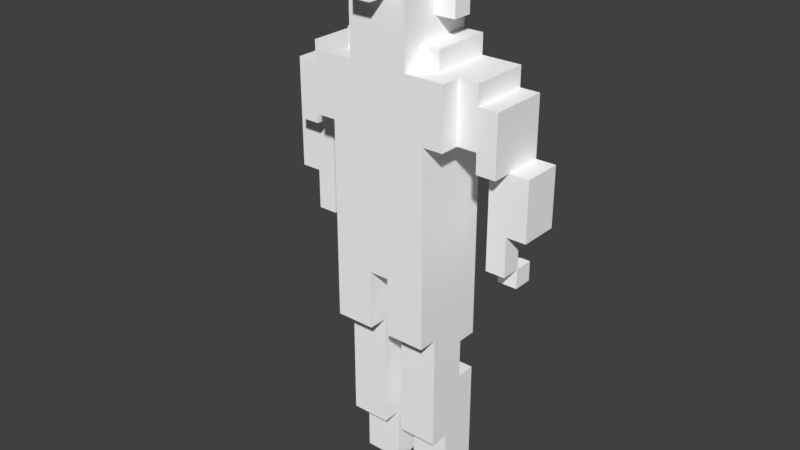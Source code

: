 # Source: Bira_Stand.blend  (saved by Blender 2.79.0; exported with 4.5.12 LTS)
import bpy
from mathutils import Matrix  # noqa: F401  (used for matrix-valued properties, if any)

bpy.ops.wm.read_factory_settings(use_empty=True)
scene = bpy.context.scene
scene.name = 'Scene'

# ---- collections
col_collection_1 = bpy.data.collections.new('Collection 1'); scene.collection.children.link(col_collection_1)

# ---- materials (node trees are filled in below, after node groups)
mat_palette_012 = bpy.data.materials.new('palette.012')
mat_palette_012.alpha_threshold = 0.0
mat_palette_012.use_transparent_shadow = False
mat_palette_012.diffuse_color = (1.0, 1.0, 1.0, 1.0)
mat_palette_012.specular_color = (0.0, 0.0, 0.0)
mat_palette_012.roughness = 0.5
mat_palette_012.specular_intensity = 1.0

# ---- material node trees

# ---- world
world_world = bpy.data.worlds.new('World'); scene.world = world_world
world_world.color = (0.05088, 0.05088, 0.05088)
world_world.use_sun_shadow = False
world_world.sun_shadow_jitter_overblur = 0.0
world_world.cycles.sampling_method = 'MANUAL'

# ---- meshes
me_stand_ubiratan = bpy.data.meshes.new('STAND_Ubiratan')
me_stand_ubiratan.from_pydata([(-6.5, 18.0, -0.5), (-6.5, 15.0, -2.5), (-6.5, 15.0, -0.5), (-6.5, 18.0, -2.5), (-5.5, 13.0, -1.5), (-5.5, 12.0, -2.5), (-5.5, 12.0, -1.5), (-5.5, 13.0, -2.5), (-5.5, 14.0, -1.5), (-5.5, 13.0, -0.5), (-5.5, 15.0, -0.5), (-5.5, 14.0, -2.5), (-5.5, 15.0, -2.5), (-5.5, 19.0, 0.5), (-5.5, 18.0, -0.5), (-5.5, 18.0, 0.5), (-5.5, 18.0, -2.5), (-5.5, 19.0, -0.5), (-5.5, 19.0, -1.5), (-5.5, 19.0, -2.5), (-5.5, 21.0, 0.5), (-5.5, 21.0, -0.5), (-5.5, 21.0, -1.5), (-5.5, 21.0, -2.5), (-4.5, 22.0, 0.5), (-4.5, 21.0, -0.5), (-4.5, 21.0, 0.5), (-4.5, 22.0, -0.5), (-4.5, 21.0, -1.5), (-4.5, 22.0, -1.5), (-4.5, 21.0, -2.5), (-4.5, 22.0, -2.5), (-3.5, 22.0, 1.5), (-3.5, 19.0, 0.5), (-3.5, 19.0, 1.5), (-3.5, 22.0, 0.5), (-2.5, 1.0, -0.5), (-2.5, 0.0, -2.5), (-2.5, 0.0, -0.5), (-2.5, 1.0, -2.5), (-2.5, 2.0, -0.5), (-2.5, 2.0, -2.5), (-2.5, 3.0, -0.5), (-2.5, 6.0, -1.5), (-2.5, 3.0, 0.5), (-2.5, 6.0, -2.5), (-2.5, 8.0, -1.5), (-2.5, 9.0, 0.5), (-2.5, 8.0, -2.5), (-2.5, 12.0, 1.5), (-2.5, 9.0, 1.5), (-2.5, 12.0, -2.5), (-2.5, 13.0, 1.5), (-2.5, 13.0, -2.5), (-2.5, 19.0, 1.5), (-2.5, 19.0, -2.5), (-2.5, 23.0, 0.5), (-2.5, 22.0, -0.5), (-2.5, 22.0, 0.5), (-2.5, 22.0, -2.5), (-2.5, 22.0, -1.5), (-2.5, 23.0, -2.5), (-2.5, 26.0, -0.5), (-2.5, 24.0, -1.5), (-2.5, 24.0, -0.5), (-2.5, 26.0, -1.5), (-1.5, 23.0, 1.5), (-1.5, 22.0, 0.5), (-1.5, 22.0, 1.5), (-1.5, 23.0, 0.5), (-1.5, 24.0, -0.5), (-1.5, 23.0, -1.5), (-1.5, 24.0, -1.5), (-1.5, 23.0, -2.5), (-1.5, 25.0, 1.5), (-1.5, 25.0, 0.5), (-1.5, 25.0, -0.5), (-1.5, 26.0, 1.5), (-1.5, 26.0, 0.5), (-1.5, 26.0, -0.5), (-1.5, 26.0, -1.5), (-1.5, 27.0, 1.5), (-1.5, 27.0, 0.5), (-1.5, 28.0, 1.5), (-1.5, 28.0, -2.5), (-0.5, 26.0, 1.5), (-0.5, 25.0, 1.5), (-0.5, 25.0, 2.5), (-0.5, 27.0, 2.5), (-0.5, 27.0, 1.5), (0.5, 1.0, -0.5), (0.5, 0.0, -2.5), (0.5, 0.0, -0.5), (0.5, 1.0, -2.5), (0.5, 2.0, -0.5), (0.5, 2.0, -2.5), (0.5, 3.0, -0.5), (0.5, 6.0, -1.5), (0.5, 3.0, 0.5), (0.5, 6.0, -2.5), (0.5, 8.0, -1.5), (0.5, 9.0, 0.5), (0.5, 8.0, -2.5), (0.5, 12.0, 1.5), (0.5, 9.0, 1.5), (0.5, 12.0, -2.5), (4.5, 13.0, -1.5), (4.5, 12.0, -2.5), (4.5, 12.0, -1.5), (4.5, 13.0, -2.5), (4.5, 14.0, -1.5), (4.5, 13.0, -0.5), (4.5, 18.0, -0.5), (4.5, 14.0, -2.5), (4.5, 18.0, -2.5), (4.5, 19.0, 0.5), (4.5, 18.0, 0.5), (4.5, 19.0, -2.5), (-4.5, 12.0, -1.5), (-4.5, 12.0, -2.5), (-4.5, 13.0, -1.5), (-4.5, 13.0, -2.5), (-4.5, 13.0, -0.5), (-4.5, 14.0, -1.5), (-4.5, 18.0, -0.5), (-4.5, 14.0, -2.5), (-4.5, 18.0, -2.5), (-4.5, 18.0, 0.5), (-4.5, 19.0, 0.5), (-4.5, 19.0, -2.5), (-0.5, 0.0, -0.5), (-0.5, 0.0, -2.5), (-0.5, 1.0, -0.5), (-0.5, 1.0, -2.5), (-0.5, 2.0, -0.5), (-0.5, 2.0, -2.5), (-0.5, 3.0, -0.5), (-0.5, 6.0, -1.5), (-0.5, 3.0, 0.5), (-0.5, 6.0, -2.5), (-0.5, 8.0, -1.5), (-0.5, 9.0, 0.5), (-0.5, 8.0, -2.5), (-0.5, 9.0, 1.5), (-0.5, 12.0, 1.5), (-0.5, 12.0, -2.5), (0.5, 25.0, 2.5), (0.5, 25.0, 1.5), (0.5, 26.0, 1.5), (0.5, 27.0, 2.5), (0.5, 27.0, 1.5), (1.5, 22.0, 1.5), (1.5, 22.0, 0.5), (1.5, 23.0, 1.5), (1.5, 23.0, 0.5), (1.5, 24.0, -0.5), (1.5, 23.0, -1.5), (1.5, 23.0, -2.5), (1.5, 24.0, -1.5), (1.5, 25.0, 1.5), (1.5, 25.0, 0.5), (1.5, 25.0, -0.5), (1.5, 26.0, 1.5), (1.5, 26.0, 0.5), (1.5, 26.0, -0.5), (1.5, 26.0, -1.5), (1.5, 27.0, 1.5), (1.5, 27.0, 0.5), (1.5, 28.0, 1.5), (1.5, 28.0, -2.5), (2.5, 0.0, -0.5), (2.5, 0.0, -2.5), (2.5, 1.0, -0.5), (2.5, 1.0, -2.5), (2.5, 2.0, -0.5), (2.5, 2.0, -2.5), (2.5, 3.0, -0.5), (2.5, 6.0, -1.5), (2.5, 3.0, 0.5), (2.5, 6.0, -2.5), (2.5, 8.0, -1.5), (2.5, 9.0, 0.5), (2.5, 8.0, -2.5), (2.5, 9.0, 1.5), (2.5, 12.0, 1.5), (2.5, 12.0, -2.5), (2.5, 13.0, 1.5), (2.5, 13.0, -2.5), (2.5, 19.0, 1.5), (2.5, 19.0, -2.5), (2.5, 22.0, 0.5), (2.5, 22.0, -0.5), (2.5, 23.0, 0.5), (2.5, 22.0, -1.5), (2.5, 22.0, -2.5), (2.5, 23.0, -2.5), (2.5, 24.0, -0.5), (2.5, 24.0, -1.5), (2.5, 26.0, -0.5), (2.5, 26.0, -1.5), (3.5, 19.0, 1.5), (3.5, 19.0, 0.5), (3.5, 22.0, 1.5), (3.5, 22.0, 0.5), (4.5, 21.0, 0.5), (4.5, 21.0, -0.5), (4.5, 22.0, 0.5), (4.5, 21.0, -1.5), (4.5, 22.0, -0.5), (4.5, 21.0, -2.5), (4.5, 22.0, -1.5), (4.5, 22.0, -2.5), (5.5, 12.0, -1.5), (5.5, 12.0, -2.5), (5.5, 13.0, -1.5), (5.5, 13.0, -2.5), (5.5, 13.0, -0.5), (5.5, 14.0, -1.5), (5.5, 15.0, -0.5), (5.5, 14.0, -2.5), (5.5, 15.0, -2.5), (5.5, 18.0, 0.5), (5.5, 18.0, -0.5), (5.5, 19.0, 0.5), (5.5, 18.0, -2.5), (5.5, 19.0, -0.5), (5.5, 19.0, -1.5), (5.5, 19.0, -2.5), (5.5, 21.0, 0.5), (5.5, 21.0, -0.5), (5.5, 21.0, -1.5), (5.5, 21.0, -2.5), (6.5, 15.0, -0.5), (6.5, 15.0, -2.5), (6.5, 18.0, -0.5), (6.5, 18.0, -2.5), (0.5, 25.0, 2.5), (-0.5, 27.0, 2.5), (-0.5, 25.0, 2.5), (0.5, 27.0, 2.5), (-2.5, 19.0, 1.5), (-3.5, 22.0, 1.5), (-3.5, 19.0, 1.5), (-1.5, 21.0, 1.5), (-2.5, 13.0, 1.5), (-1.5, 22.0, 1.5), (-0.5, 9.0, 1.5), (-2.5, 12.0, 1.5), (-2.5, 9.0, 1.5), (-0.5, 12.0, 1.5), (-0.5, 21.0, 1.5), (-1.5, 23.0, 1.5), (-0.5, 23.0, 1.5), (-1.5, 25.0, 1.5), (-0.5, 24.0, 1.5), (-0.5, 25.0, 1.5), (-1.5, 26.0, 1.5), (-0.5, 26.0, 1.5), (-1.5, 27.0, 1.5), (-0.5, 27.0, 1.5), (-1.5, 28.0, 1.5), (0.5, 12.0, 1.5), (0.5, 21.0, 1.5), (0.5, 23.0, 1.5), (0.5, 24.0, 1.5), (0.5, 25.0, 1.5), (0.5, 27.0, 1.5), (1.5, 21.0, 1.5), (1.5, 22.0, 1.5), (1.5, 23.0, 1.5), (1.5, 25.0, 1.5), (0.5, 26.0, 1.5), (1.5, 26.0, 1.5), (1.5, 27.0, 1.5), (1.5, 28.0, 1.5), (2.5, 9.0, 1.5), (0.5, 9.0, 1.5), (2.5, 12.0, 1.5), (2.5, 13.0, 1.5), (2.5, 19.0, 1.5), (3.5, 19.0, 1.5), (3.5, 22.0, 1.5), (-4.5, 18.0, 0.5), (-5.5, 19.0, 0.5), (-5.5, 18.0, 0.5), (-4.5, 19.0, 0.5), (-5.5, 21.0, 0.5), (-4.5, 21.0, 0.5), (-3.5, 19.0, 0.5), (-4.5, 22.0, 0.5), (-3.5, 22.0, 0.5), (-1.5, 22.0, 0.5), (-2.5, 23.0, 0.5), (-2.5, 22.0, 0.5), (-1.5, 23.0, 0.5), (-0.5, 3.0, 0.5), (-2.5, 9.0, 0.5), (-2.5, 3.0, 0.5), (-0.5, 9.0, 0.5), (2.5, 3.0, 0.5), (0.5, 9.0, 0.5), (0.5, 3.0, 0.5), (2.5, 9.0, 0.5), (2.5, 22.0, 0.5), (1.5, 23.0, 0.5), (1.5, 22.0, 0.5), (2.5, 23.0, 0.5), (4.5, 19.0, 0.5), (3.5, 22.0, 0.5), (3.5, 19.0, 0.5), (4.5, 21.0, 0.5), (4.5, 22.0, 0.5), (5.5, 18.0, 0.5), (4.5, 18.0, 0.5), (5.5, 19.0, 0.5), (5.5, 21.0, 0.5), (-5.5, 15.0, -0.5), (-6.5, 18.0, -0.5), (-6.5, 15.0, -0.5), (-5.5, 18.0, -0.5), (-4.5, 13.0, -0.5), (-5.5, 13.0, -0.5), (-4.5, 18.0, -0.5), (-1.5, 24.0, -0.5), (-2.5, 26.0, -0.5), (-2.5, 24.0, -0.5), (-1.5, 25.0, -0.5), (-1.5, 26.0, -0.5), (-0.5, 0.0, -0.5), (-2.5, 1.0, -0.5), (-2.5, 0.0, -0.5), (-0.5, 1.0, -0.5), (-2.5, 2.0, -0.5), (-0.5, 2.0, -0.5), (-2.5, 3.0, -0.5), (-0.5, 3.0, -0.5), (2.5, 0.0, -0.5), (0.5, 1.0, -0.5), (0.5, 0.0, -0.5), (2.5, 1.0, -0.5), (0.5, 2.0, -0.5), (2.5, 2.0, -0.5), (0.5, 3.0, -0.5), (2.5, 3.0, -0.5), (2.5, 24.0, -0.5), (1.5, 26.0, -0.5), (1.5, 25.0, -0.5), (1.5, 24.0, -0.5), (2.5, 26.0, -0.5), (5.5, 13.0, -0.5), (4.5, 18.0, -0.5), (4.5, 13.0, -0.5), (5.5, 15.0, -0.5), (5.5, 18.0, -0.5), (6.5, 15.0, -0.5), (6.5, 18.0, -0.5), (-4.5, 12.0, -1.5), (-5.5, 13.0, -1.5), (-5.5, 12.0, -1.5), (-4.5, 13.0, -1.5), (5.5, 12.0, -1.5), (4.5, 13.0, -1.5), (4.5, 12.0, -1.5), (5.5, 13.0, -1.5), (-5.5, 13.0, -1.5), (-5.5, 14.0, -1.5), (-4.5, 13.0, -1.5), (-4.5, 14.0, -1.5), (-2.5, 24.0, -1.5), (-2.5, 26.0, -1.5), (-1.5, 24.0, -1.5), (-1.5, 26.0, -1.5), (-2.5, 6.0, -1.5), (-2.5, 8.0, -1.5), (-0.5, 6.0, -1.5), (-0.5, 8.0, -1.5), (0.5, 6.0, -1.5), (0.5, 8.0, -1.5), (2.5, 6.0, -1.5), (2.5, 8.0, -1.5), (1.5, 24.0, -1.5), (1.5, 26.0, -1.5), (2.5, 24.0, -1.5), (2.5, 26.0, -1.5), (4.5, 13.0, -1.5), (4.5, 14.0, -1.5), (5.5, 13.0, -1.5), (5.5, 14.0, -1.5), (-6.5, 15.0, -2.5), (-6.5, 18.0, -2.5), (-5.5, 15.0, -2.5), (-5.5, 18.0, -2.5), (-5.5, 12.0, -2.5), (-5.5, 13.0, -2.5), (-4.5, 12.0, -2.5), (-4.5, 13.0, -2.5), (-5.5, 14.0, -2.5), (-4.5, 14.0, -2.5), (-5.5, 19.0, -2.5), (-4.5, 18.0, -2.5), (-5.5, 21.0, -2.5), (-4.5, 19.0, -2.5), (-4.5, 21.0, -2.5), (-4.5, 22.0, -2.5), (-2.5, 19.0, -2.5), (-2.5, 22.0, -2.5), (-2.5, 13.0, -2.5), (-1.5, 20.0, -2.5), (-2.5, 23.0, -2.5), (-1.5, 22.0, -2.5), (-1.5, 23.0, -2.5), (-2.5, 0.0, -2.5), (-2.5, 1.0, -2.5), (-0.5, 0.0, -2.5), (-2.5, 2.0, -2.5), (-0.5, 1.0, -2.5), (-2.5, 6.0, -2.5), (-0.5, 2.0, -2.5), (-0.5, 6.0, -2.5), (-2.5, 8.0, -2.5), (-2.5, 12.0, -2.5), (-0.5, 8.0, -2.5), (-0.5, 12.0, -2.5), (-0.5, 19.0, -2.5), (-1.5, 28.0, -2.5), (-0.5, 20.0, -2.5), (0.5, 12.0, -2.5), (0.5, 19.0, -2.5), (0.5, 20.0, -2.5), (1.5, 20.0, -2.5), (1.5, 22.0, -2.5), (1.5, 23.0, -2.5), (1.5, 28.0, -2.5), (0.5, 0.0, -2.5), (0.5, 1.0, -2.5), (2.5, 0.0, -2.5), (0.5, 2.0, -2.5), (2.5, 1.0, -2.5), (0.5, 6.0, -2.5), (2.5, 2.0, -2.5), (2.5, 6.0, -2.5), (0.5, 8.0, -2.5), (2.5, 8.0, -2.5), (2.5, 12.0, -2.5), (2.5, 13.0, -2.5), (2.5, 19.0, -2.5), (2.5, 22.0, -2.5), (2.5, 23.0, -2.5), (4.5, 19.0, -2.5), (4.5, 21.0, -2.5), (4.5, 22.0, -2.5), (4.5, 12.0, -2.5), (4.5, 13.0, -2.5), (5.5, 12.0, -2.5), (5.5, 13.0, -2.5), (4.5, 14.0, -2.5), (4.5, 18.0, -2.5), (5.5, 14.0, -2.5), (5.5, 15.0, -2.5), (5.5, 18.0, -2.5), (5.5, 19.0, -2.5), (5.5, 21.0, -2.5), (6.5, 15.0, -2.5), (6.5, 18.0, -2.5), (-2.5, 0.0, -2.5), (-0.5, 0.0, -0.5), (-2.5, 0.0, -0.5), (-0.5, 0.0, -2.5), (0.5, 0.0, -2.5), (2.5, 0.0, -0.5), (0.5, 0.0, -0.5), (2.5, 0.0, -2.5), (-2.5, 3.0, -0.5), (-0.5, 3.0, 0.5), (-2.5, 3.0, 0.5), (-0.5, 3.0, -0.5), (0.5, 3.0, -0.5), (2.5, 3.0, 0.5), (0.5, 3.0, 0.5), (2.5, 3.0, -0.5), (-2.5, 8.0, -2.5), (-0.5, 8.0, -1.5), (-2.5, 8.0, -1.5), (-0.5, 8.0, -2.5), (0.5, 8.0, -2.5), (2.5, 8.0, -1.5), (0.5, 8.0, -1.5), (2.5, 8.0, -2.5), (-2.5, 9.0, 0.5), (-0.5, 9.0, 1.5), (-2.5, 9.0, 1.5), (-0.5, 9.0, 0.5), (0.5, 9.0, 0.5), (2.5, 9.0, 1.5), (0.5, 9.0, 1.5), (2.5, 9.0, 0.5), (-5.5, 12.0, -2.5), (-4.5, 12.0, -1.5), (-5.5, 12.0, -1.5), (-4.5, 12.0, -2.5), (-0.5, 12.0, -2.5), (0.5, 12.0, 1.5), (-0.5, 12.0, 1.5), (0.5, 12.0, -2.5), (4.5, 12.0, -2.5), (5.5, 12.0, -1.5), (4.5, 12.0, -1.5), (5.5, 12.0, -2.5), (-5.5, 13.0, -1.5), (-4.5, 13.0, -0.5), (-5.5, 13.0, -0.5), (-4.5, 13.0, -1.5), (4.5, 13.0, -1.5), (5.5, 13.0, -0.5), (4.5, 13.0, -0.5), (5.5, 13.0, -1.5), (-5.5, 14.0, -2.5), (-4.5, 14.0, -1.5), (-5.5, 14.0, -1.5), (-4.5, 14.0, -2.5), (4.5, 14.0, -2.5), (5.5, 14.0, -1.5), (4.5, 14.0, -1.5), (5.5, 14.0, -2.5), (-6.5, 15.0, -2.5), (-5.5, 15.0, -0.5), (-6.5, 15.0, -0.5), (-5.5, 15.0, -2.5), (5.5, 15.0, -2.5), (6.5, 15.0, -0.5), (5.5, 15.0, -0.5), (6.5, 15.0, -2.5), (-5.5, 18.0, -0.5), (-4.5, 18.0, 0.5), (-5.5, 18.0, 0.5), (-4.5, 18.0, -0.5), (4.5, 18.0, -0.5), (5.5, 18.0, 0.5), (4.5, 18.0, 0.5), (5.5, 18.0, -0.5), (-3.5, 19.0, 0.5), (-2.5, 19.0, 1.5), (-3.5, 19.0, 1.5), (3.5, 19.0, 0.5), (3.5, 19.0, 1.5), (2.5, 19.0, 1.5), (-4.5, 19.0, -2.5), (-4.5, 19.0, 0.5), (-2.5, 19.0, -2.5), (2.5, 19.0, -2.5), (4.5, 19.0, 0.5), (4.5, 19.0, -2.5), (-2.5, 24.0, -1.5), (-1.5, 24.0, -0.5), (-2.5, 24.0, -0.5), (-1.5, 24.0, -1.5), (1.5, 24.0, -1.5), (2.5, 24.0, -0.5), (1.5, 24.0, -0.5), (2.5, 24.0, -1.5), (-0.5, 25.0, 1.5), (0.5, 25.0, 2.5), (-0.5, 25.0, 2.5), (0.5, 25.0, 1.5), (-2.5, 6.0, -1.5), (-0.5, 6.0, -1.5), (-2.5, 6.0, -2.5), (-0.5, 6.0, -2.5), (0.5, 6.0, -1.5), (2.5, 6.0, -1.5), (0.5, 6.0, -2.5), (2.5, 6.0, -2.5), (-5.5, 13.0, -1.5), (-4.5, 13.0, -1.5), (-5.5, 13.0, -2.5), (-4.5, 13.0, -2.5), (4.5, 13.0, -1.5), (5.5, 13.0, -1.5), (4.5, 13.0, -2.5), (5.5, 13.0, -2.5), (-6.5, 18.0, -0.5), (-5.5, 18.0, -0.5), (-6.5, 18.0, -2.5), (-5.5, 18.0, -2.5), (5.5, 18.0, -0.5), (6.5, 18.0, -0.5), (5.5, 18.0, -2.5), (6.5, 18.0, -2.5), (-5.5, 21.0, 0.5), (-4.5, 21.0, 0.5), (-5.5, 21.0, -0.5), (-4.5, 21.0, -0.5), (4.5, 21.0, 0.5), (5.5, 21.0, 0.5), (4.5, 21.0, -0.5), (5.5, 21.0, -0.5), (-5.5, 21.0, -1.5), (-4.5, 21.0, -1.5), (4.5, 21.0, -1.5), (5.5, 21.0, -1.5), (-5.5, 21.0, -2.5), (-4.5, 21.0, -2.5), (4.5, 21.0, -2.5), (5.5, 21.0, -2.5), (-3.5, 22.0, 1.5), (-1.5, 22.0, 1.5), (-3.5, 22.0, 0.5), (-2.5, 22.0, 0.5), (-1.5, 22.0, 0.5), (1.5, 22.0, 1.5), (3.5, 22.0, 1.5), (1.5, 22.0, 0.5), (2.5, 22.0, 0.5), (3.5, 22.0, 0.5), (-4.5, 22.0, 0.5), (-4.5, 22.0, -0.5), (-2.5, 22.0, -0.5), (4.5, 22.0, 0.5), (2.5, 22.0, -0.5), (4.5, 22.0, -0.5), (-4.5, 22.0, -1.5), (-2.5, 22.0, -1.5), (2.5, 22.0, -1.5), (4.5, 22.0, -1.5), (-4.5, 22.0, -2.5), (-2.5, 22.0, -2.5), (2.5, 22.0, -2.5), (4.5, 22.0, -2.5), (-2.5, 23.0, 0.5), (-1.5, 23.0, 0.5), (-1.5, 23.0, -1.5), (1.5, 23.0, 0.5), (2.5, 23.0, 0.5), (1.5, 23.0, -1.5), (-2.5, 23.0, -2.5), (-1.5, 23.0, -2.5), (1.5, 23.0, -2.5), (2.5, 23.0, -2.5), (-2.5, 26.0, -0.5), (-1.5, 26.0, -0.5), (-2.5, 26.0, -1.5), (-1.5, 26.0, -1.5), (1.5, 26.0, -0.5), (2.5, 26.0, -0.5), (1.5, 26.0, -1.5), (2.5, 26.0, -1.5), (-0.5, 27.0, 2.5), (0.5, 27.0, 2.5), (-0.5, 27.0, 1.5), (0.5, 27.0, 1.5), (-1.5, 28.0, 1.5), (1.5, 28.0, 1.5), (-1.5, 28.0, -2.5), (1.5, 28.0, -2.5)], [], [(0, 1, 2), (3, 1, 0), (4, 5, 6), (7, 5, 4), (8, 4, 9), (10, 8, 9), (10, 11, 8), (12, 11, 10), (13, 14, 15), (13, 16, 14), (17, 16, 13), (18, 16, 17), (19, 16, 18), (20, 17, 13), (21, 18, 17), (21, 17, 20), (22, 19, 18), (22, 18, 21), (23, 19, 22), (24, 25, 26), (27, 28, 25), (27, 25, 24), (29, 30, 28), (29, 28, 27), (31, 30, 29), (32, 33, 34), (35, 33, 32), (36, 37, 38), (39, 37, 36), (40, 39, 36), (41, 39, 40), (42, 41, 40), (43, 41, 42), (43, 42, 44), (45, 41, 43), (46, 43, 44), (47, 46, 44), (47, 48, 46), (49, 47, 50), (51, 48, 47), (51, 47, 49), (52, 51, 49), (53, 51, 52), (54, 53, 52), (55, 53, 54), (56, 57, 58), (56, 59, 60), (56, 60, 57), (61, 59, 56), (62, 63, 64), (65, 63, 62), (66, 67, 68), (69, 67, 66), (70, 69, 66), (70, 71, 69), (72, 73, 71), (72, 71, 70), (74, 70, 66), (75, 70, 74), (76, 70, 75), (77, 75, 74), (78, 76, 75), (78, 75, 77), (79, 76, 78), (80, 73, 72), (81, 78, 77), (82, 79, 78), (82, 78, 81), (82, 80, 79), (83, 82, 81), (84, 73, 80), (84, 82, 83), (84, 80, 82), (85, 86, 87), (88, 85, 87), (89, 85, 88), (90, 91, 92), (93, 91, 90), (94, 93, 90), (95, 93, 94), (96, 95, 94), (97, 95, 96), (97, 96, 98), (99, 95, 97), (100, 97, 98), (101, 100, 98), (101, 102, 100), (103, 101, 104), (105, 102, 101), (105, 101, 103), (106, 107, 108), (109, 107, 106), (110, 106, 111), (112, 110, 111), (112, 113, 110), (114, 113, 112), (115, 112, 116), (115, 114, 112), (117, 114, 115), (118, 119, 120), (120, 119, 121), (122, 120, 123), (122, 123, 124), (123, 125, 124), (124, 125, 126), (127, 124, 128), (124, 126, 128), (128, 126, 129), (130, 131, 132), (132, 131, 133), (132, 133, 134), (134, 133, 135), (134, 135, 136), (136, 135, 137), (138, 136, 137), (137, 135, 139), (138, 137, 140), (138, 140, 141), (140, 142, 141), (143, 141, 144), (141, 142, 145), (144, 141, 145), (146, 147, 148), (146, 148, 149), (149, 148, 150), (151, 152, 153), (153, 152, 154), (153, 154, 155), (154, 156, 155), (156, 157, 158), (155, 156, 158), (153, 155, 159), (159, 155, 160), (160, 155, 161), (159, 160, 162), (160, 161, 163), (162, 160, 163), (163, 161, 164), (158, 157, 165), (162, 163, 166), (163, 164, 167), (166, 163, 167), (164, 165, 167), (166, 167, 168), (165, 157, 169), (168, 167, 169), (167, 165, 169), (170, 171, 172), (172, 171, 173), (172, 173, 174), (174, 173, 175), (174, 175, 176), (176, 175, 177), (178, 176, 177), (177, 175, 179), (178, 177, 180), (178, 180, 181), (180, 182, 181), (183, 181, 184), (181, 182, 185), (184, 181, 185), (184, 185, 186), (186, 185, 187), (186, 187, 188), (188, 187, 189), (190, 191, 192), (193, 194, 192), (191, 193, 192), (192, 194, 195), (196, 197, 198), (198, 197, 199), (200, 201, 202), (202, 201, 203), (204, 205, 206), (205, 207, 208), (206, 205, 208), (207, 209, 210), (208, 207, 210), (210, 209, 211), (212, 213, 214), (214, 213, 215), (216, 214, 217), (216, 217, 218), (217, 219, 218), (218, 219, 220), (221, 222, 223), (222, 224, 223), (223, 224, 225), (225, 224, 226), (226, 224, 227), (223, 225, 228), (225, 226, 229), (228, 225, 229), (226, 227, 230), (229, 226, 230), (230, 227, 231), (232, 233, 234), (234, 233, 235), (236, 237, 238), (239, 237, 236), (240, 241, 242), (243, 241, 240), (243, 240, 244), (245, 241, 243), (246, 247, 248), (249, 244, 247), (249, 247, 246), (250, 243, 244), (250, 245, 243), (250, 251, 245), (252, 253, 251), (252, 251, 250), (254, 253, 252), (255, 256, 253), (255, 253, 254), (257, 258, 256), (257, 256, 255), (259, 260, 258), (259, 258, 257), (261, 244, 249), (262, 252, 250), (262, 250, 244), (263, 254, 252), (263, 252, 262), (264, 255, 254), (264, 254, 263), (265, 255, 264), (266, 260, 259), (267, 262, 244), (267, 263, 262), (268, 263, 267), (269, 264, 263), (269, 263, 268), (269, 265, 264), (270, 271, 265), (270, 265, 269), (272, 266, 271), (272, 271, 270), (273, 260, 266), (273, 266, 272), (274, 260, 273), (275, 261, 276), (277, 244, 261), (277, 261, 275), (278, 267, 244), (278, 244, 277), (278, 268, 267), (279, 268, 278), (280, 268, 279), (281, 268, 280), (282, 283, 284), (285, 286, 283), (285, 283, 282), (287, 286, 285), (288, 289, 287), (288, 287, 285), (290, 289, 288), (291, 292, 293), (294, 292, 291), (295, 296, 297), (298, 296, 295), (299, 300, 301), (302, 300, 299), (303, 304, 305), (306, 304, 303), (307, 308, 309), (310, 308, 307), (311, 308, 310), (312, 307, 313), (314, 310, 307), (314, 307, 312), (315, 310, 314), (316, 317, 318), (319, 317, 316), (320, 316, 321), (320, 319, 316), (322, 319, 320), (323, 324, 325), (326, 324, 323), (327, 324, 326), (328, 329, 330), (331, 332, 329), (331, 329, 328), (333, 334, 332), (333, 332, 331), (335, 334, 333), (336, 337, 338), (339, 340, 337), (339, 337, 336), (341, 342, 340), (341, 340, 339), (343, 342, 341), (344, 345, 346), (344, 346, 347), (348, 345, 344), (349, 350, 351), (352, 350, 349), (353, 350, 352), (354, 353, 352), (355, 353, 354), (356, 357, 358), (359, 357, 356), (360, 361, 362), (363, 361, 360), (364, 365, 366), (366, 365, 367), (368, 369, 370), (370, 369, 371), (372, 373, 374), (374, 373, 375), (376, 377, 378), (378, 377, 379), (380, 381, 382), (382, 381, 383), (384, 385, 386), (386, 385, 387), (388, 389, 390), (390, 389, 391), (392, 393, 394), (394, 393, 395), (396, 390, 397), (390, 391, 397), (391, 398, 399), (397, 391, 399), (398, 400, 401), (399, 398, 401), (401, 400, 402), (402, 403, 404), (401, 402, 404), (404, 403, 405), (406, 404, 407), (404, 405, 407), (405, 408, 409), (407, 405, 409), (409, 408, 410), (411, 412, 413), (412, 414, 415), (413, 412, 415), (414, 416, 417), (415, 414, 417), (417, 416, 418), (419, 420, 421), (420, 406, 422), (421, 420, 422), (406, 407, 423), (410, 424, 425), (423, 407, 425), (407, 409, 425), (409, 410, 425), (422, 406, 426), (406, 423, 427), (423, 425, 427), (425, 424, 428), (427, 425, 428), (427, 428, 429), (428, 424, 429), (429, 424, 430), (430, 424, 431), (431, 424, 432), (433, 434, 435), (434, 436, 437), (435, 434, 437), (436, 438, 439), (437, 436, 439), (439, 438, 440), (441, 426, 442), (426, 406, 443), (442, 426, 443), (406, 427, 444), (443, 406, 444), (427, 429, 444), (429, 430, 444), (444, 430, 445), (430, 431, 446), (445, 430, 446), (446, 431, 447), (445, 446, 448), (448, 446, 449), (449, 446, 450), (451, 452, 453), (453, 452, 454), (455, 456, 457), (457, 456, 458), (456, 448, 459), (458, 456, 459), (448, 449, 460), (459, 448, 460), (460, 449, 461), (458, 459, 462), (462, 459, 463), (464, 465, 466), (467, 465, 464), (468, 469, 470), (471, 469, 468), (472, 473, 474), (475, 473, 472), (476, 477, 478), (479, 477, 476), (480, 481, 482), (483, 481, 480), (484, 485, 486), (487, 485, 484), (488, 489, 490), (491, 489, 488), (492, 493, 494), (495, 493, 492), (496, 497, 498), (499, 497, 496), (500, 501, 502), (503, 501, 500), (504, 505, 506), (507, 505, 504), (508, 509, 510), (511, 509, 508), (512, 513, 514), (515, 513, 512), (516, 517, 518), (519, 517, 516), (520, 521, 522), (523, 521, 520), (524, 525, 526), (527, 525, 524), (528, 529, 530), (531, 529, 528), (532, 533, 534), (535, 533, 532), (536, 537, 538), (539, 537, 536), (540, 541, 542), (543, 544, 545), (546, 540, 547), (548, 541, 540), (548, 540, 546), (549, 550, 543), (549, 543, 545), (551, 550, 549), (552, 553, 554), (555, 553, 552), (556, 557, 558), (559, 557, 556), (560, 561, 562), (563, 561, 560), (564, 565, 566), (566, 565, 567), (568, 569, 570), (570, 569, 571), (572, 573, 574), (574, 573, 575), (576, 577, 578), (578, 577, 579), (580, 581, 582), (582, 581, 583), (584, 585, 586), (586, 585, 587), (588, 589, 590), (590, 589, 591), (592, 593, 594), (594, 593, 595), (590, 591, 596), (596, 591, 597), (594, 595, 598), (598, 595, 599), (596, 597, 600), (600, 597, 601), (598, 599, 602), (602, 599, 603), (604, 605, 606), (606, 605, 607), (607, 605, 608), (609, 610, 611), (611, 610, 612), (612, 610, 613), (614, 606, 615), (606, 607, 615), (615, 607, 616), (613, 617, 618), (612, 613, 618), (618, 617, 619), (615, 616, 620), (620, 616, 621), (618, 619, 622), (622, 619, 623), (620, 621, 624), (624, 621, 625), (622, 623, 626), (626, 623, 627), (628, 629, 630), (631, 632, 633), (628, 630, 634), (634, 630, 635), (633, 632, 636), (636, 632, 637), (638, 639, 640), (640, 639, 641), (642, 643, 644), (644, 643, 645), (646, 647, 648), (648, 647, 649), (650, 651, 652), (652, 651, 653)])
me_stand_ubiratan.polygons.foreach_set('use_smooth', [True] * 500)
_uv = me_stand_ubiratan.uv_layers.new(name='UVMap')
_uv.uv.foreach_set('vector', [0.9199, 0.5, 0.9199, 0.5, 0.9199, 0.5, 0.9199, 0.5, 0.9199, 0.5, 0.9199, 0.5, 0.9199, 0.5, 0.9199, 0.5, 0.9199, 0.5, 0.9199, 0.5, 0.9199, 0.5, 0.9199, 0.5, 0.9199, 0.5, 0.9199, 0.5, 0.9199, 0.5, 0.9199, 0.5, 0.9199, 0.5, 0.9199, 0.5, 0.9199, 0.5, 0.9199, 0.5, 0.9199, 0.5, 0.9199, 0.5, 0.9199, 0.5, 0.9199, 0.5, 0.7441, 0.5, 0.7441, 0.5, 0.7441, 0.5, 0.7441, 0.5, 0.7441, 0.5, 0.7441, 0.5, 0.7441, 0.5, 0.7441, 0.5, 0.7441, 0.5, 0.7441, 0.5, 0.7441, 0.5, 0.7441, 0.5, 0.7441, 0.5, 0.7441, 0.5, 0.7441, 0.5, 0.1738, 0.5, 0.1738, 0.5, 0.1738, 0.5, 0.7441, 0.5, 0.7441, 0.5, 0.7441, 0.5, 0.1738, 0.5, 0.1738, 0.5, 0.1738, 0.5, 0.1738, 0.5, 0.1738, 0.5, 0.1738, 0.5, 0.7441, 0.5, 0.7441, 0.5, 0.7441, 0.5, 0.1738, 0.5, 0.1738, 0.5, 0.1738, 0.5, 0.1738, 0.5, 0.1738, 0.5, 0.1738, 0.5, 0.7441, 0.5, 0.7441, 0.5, 0.7441, 0.5, 0.1738, 0.5, 0.1738, 0.5, 0.1738, 0.5, 0.1738, 0.5, 0.1738, 0.5, 0.1738, 0.5, 0.7441, 0.5, 0.7441, 0.5, 0.7441, 0.5, 0.1738, 0.5, 0.1738, 0.5, 0.1738, 0.5, 0.1738, 0.5, 0.1738, 0.5, 0.1738, 0.5, 0.1738, 0.5, 0.1738, 0.5, 0.1738, 0.5, 0.01758, 0.5, 0.01758, 0.5, 0.01758, 0.5, 0.01758, 0.5, 0.01758, 0.5, 0.01758, 0.5, 0.5527, 0.5, 0.5527, 0.5, 0.5527, 0.5, 0.5527, 0.5, 0.5527, 0.5, 0.5527, 0.5, 0.5488, 0.5, 0.5488, 0.5, 0.5488, 0.5, 0.5488, 0.5, 0.5488, 0.5, 0.5488, 0.5, 0.5488, 0.5, 0.5488, 0.5, 0.5488, 0.5, 0.5488, 0.5, 0.5488, 0.5, 0.5488, 0.5, 0.5488, 0.5, 0.5488, 0.5, 0.5488, 0.5, 0.5488, 0.5, 0.5488, 0.5, 0.5488, 0.5, 0.5488, 0.5, 0.5488, 0.5, 0.5488, 0.5, 0.5488, 0.5, 0.5488, 0.5, 0.5488, 0.5, 0.5488, 0.5, 0.5488, 0.5, 0.5488, 0.5, 0.5488, 0.5, 0.5488, 0.5, 0.5488, 0.5, 0.04102, 0.5, 0.04102, 0.5, 0.04102, 0.5, 0.04102, 0.5, 0.04102, 0.5, 0.04102, 0.5, 0.1738, 0.5, 0.1738, 0.5, 0.1738, 0.5, 0.1738, 0.5, 0.1738, 0.5, 0.1738, 0.5, 0.7441, 0.5, 0.7441, 0.5, 0.7441, 0.5, 0.7441, 0.5, 0.7441, 0.5, 0.7441, 0.5, 0.7441, 0.5, 0.7441, 0.5, 0.7441, 0.5, 0.7441, 0.5, 0.7441, 0.5, 0.7441, 0.5, 0.9199, 0.5, 0.9199, 0.5, 0.9199, 0.5, 0.9199, 0.5, 0.9199, 0.5, 0.9199, 0.5, 0.7441, 0.5, 0.7441, 0.5, 0.7441, 0.5, 0.7441, 0.5, 0.7441, 0.5, 0.7441, 0.5, 0.9434, 0.5, 0.9434, 0.5, 0.9434, 0.5, 0.9434, 0.5, 0.9434, 0.5, 0.9434, 0.5, 0.8223, 0.5, 0.8223, 0.5, 0.8223, 0.5, 0.9434, 0.5, 0.9434, 0.5, 0.9434, 0.5, 0.9434, 0.5, 0.9434, 0.5, 0.9434, 0.5, 0.9434, 0.5, 0.9434, 0.5, 0.9434, 0.5, 0.9434, 0.5, 0.9434, 0.5, 0.9434, 0.5, 0.9199, 0.5, 0.9199, 0.5, 0.9199, 0.5, 0.8223, 0.5, 0.8223, 0.5, 0.8223, 0.5, 0.9199, 0.5, 0.9199, 0.5, 0.9199, 0.5, 0.8223, 0.5, 0.8223, 0.5, 0.8223, 0.5, 0.8223, 0.5, 0.8223, 0.5, 0.8223, 0.5, 0.9355, 0.5, 0.9355, 0.5, 0.9355, 0.5, 0.8223, 0.5, 0.8223, 0.5, 0.8223, 0.5, 0.9355, 0.5, 0.9355, 0.5, 0.9355, 0.5, 0.8223, 0.5, 0.8223, 0.5, 0.8223, 0.5, 0.8223, 0.5, 0.8223, 0.5, 0.8223, 0.5, 0.8223, 0.5, 0.8223, 0.5, 0.8223, 0.5, 0.8223, 0.5, 0.8223, 0.5, 0.8223, 0.5, 0.8223, 0.5, 0.8223, 0.5, 0.8223, 0.5, 0.9199, 0.5, 0.9199, 0.5, 0.9199, 0.5, 0.9199, 0.5, 0.9199, 0.5, 0.9199, 0.5, 0.9199, 0.5, 0.9199, 0.5, 0.9199, 0.5, 0.01758, 0.5, 0.01758, 0.5, 0.01758, 0.5, 0.01758, 0.5, 0.01758, 0.5, 0.01758, 0.5, 0.5527, 0.5, 0.5527, 0.5, 0.5527, 0.5, 0.5527, 0.5, 0.5527, 0.5, 0.5527, 0.5, 0.5488, 0.5, 0.5488, 0.5, 0.5488, 0.5, 0.5488, 0.5, 0.5488, 0.5, 0.5488, 0.5, 0.5488, 0.5, 0.5488, 0.5, 0.5488, 0.5, 0.5488, 0.5, 0.5488, 0.5, 0.5488, 0.5, 0.5488, 0.5, 0.5488, 0.5, 0.5488, 0.5, 0.5488, 0.5, 0.5488, 0.5, 0.5488, 0.5, 0.5488, 0.5, 0.5488, 0.5, 0.5488, 0.5, 0.5488, 0.5, 0.5488, 0.5, 0.5488, 0.5, 0.5488, 0.5, 0.5488, 0.5, 0.5488, 0.5, 0.5488, 0.5, 0.5488, 0.5, 0.5488, 0.5, 0.9199, 0.5, 0.9199, 0.5, 0.9199, 0.5, 0.9199, 0.5, 0.9199, 0.5, 0.9199, 0.5, 0.9199, 0.5, 0.9199, 0.5, 0.9199, 0.5, 0.9199, 0.5, 0.9199, 0.5, 0.9199, 0.5, 0.9199, 0.5, 0.9199, 0.5, 0.9199, 0.5, 0.9199, 0.5, 0.9199, 0.5, 0.9199, 0.5, 0.7441, 0.5, 0.7441, 0.5, 0.7441, 0.5, 0.7441, 0.5, 0.7441, 0.5, 0.7441, 0.5, 0.7441, 0.5, 0.7441, 0.5, 0.7441, 0.5, 0.9199, 0.5, 0.9199, 0.5, 0.9199, 0.5, 0.9199, 0.5, 0.9199, 0.5, 0.9199, 0.5, 0.9199, 0.5, 0.9199, 0.5, 0.9199, 0.5, 0.9199, 0.5, 0.9199, 0.5, 0.9199, 0.5, 0.9199, 0.5, 0.9199, 0.5, 0.9199, 0.5, 0.9199, 0.5, 0.9199, 0.5, 0.9199, 0.5, 0.7441, 0.5, 0.7441, 0.5, 0.7441, 0.5, 0.7441, 0.5, 0.7441, 0.5, 0.7441, 0.5, 0.7441, 0.5, 0.7441, 0.5, 0.7441, 0.5, 0.01758, 0.5, 0.01758, 0.5, 0.01758, 0.5, 0.01758, 0.5, 0.01758, 0.5, 0.01758, 0.5, 0.5527, 0.5, 0.5527, 0.5, 0.5527, 0.5, 0.5527, 0.5, 0.5527, 0.5, 0.5527, 0.5, 0.5488, 0.5, 0.5488, 0.5, 0.5488, 0.5, 0.5488, 0.5, 0.5488, 0.5, 0.5488, 0.5, 0.5488, 0.5, 0.5488, 0.5, 0.5488, 0.5, 0.5488, 0.5, 0.5488, 0.5, 0.5488, 0.5, 0.5488, 0.5, 0.5488, 0.5, 0.5488, 0.5, 0.5488, 0.5, 0.5488, 0.5, 0.5488, 0.5, 0.5488, 0.5, 0.5488, 0.5, 0.5488, 0.5, 0.5488, 0.5, 0.5488, 0.5, 0.5488, 0.5, 0.5488, 0.5, 0.5488, 0.5, 0.5488, 0.5, 0.5488, 0.5, 0.5488, 0.5, 0.5488, 0.5, 0.9199, 0.5, 0.9199, 0.5, 0.9199, 0.5, 0.9199, 0.5, 0.9199, 0.5, 0.9199, 0.5, 0.9199, 0.5, 0.9199, 0.5, 0.9199, 0.5, 0.7441, 0.5, 0.7441, 0.5, 0.7441, 0.5, 0.7441, 0.5, 0.7441, 0.5, 0.7441, 0.5, 0.9434, 0.5, 0.9434, 0.5, 0.9434, 0.5, 0.9434, 0.5, 0.9434, 0.5, 0.9434, 0.5, 0.8223, 0.5, 0.8223, 0.5, 0.8223, 0.5, 0.9434, 0.5, 0.9434, 0.5, 0.9434, 0.5, 0.9434, 0.5, 0.9434, 0.5, 0.9434, 0.5, 0.9434, 0.5, 0.9434, 0.5, 0.9434, 0.5, 0.9434, 0.5, 0.9434, 0.5, 0.9434, 0.5, 0.9199, 0.5, 0.9199, 0.5, 0.9199, 0.5, 0.8223, 0.5, 0.8223, 0.5, 0.8223, 0.5, 0.9199, 0.5, 0.9199, 0.5, 0.9199, 0.5, 0.8223, 0.5, 0.8223, 0.5, 0.8223, 0.5, 0.8223, 0.5, 0.8223, 0.5, 0.8223, 0.5, 0.9355, 0.5, 0.9355, 0.5, 0.9355, 0.5, 0.8223, 0.5, 0.8223, 0.5, 0.8223, 0.5, 0.9355, 0.5, 0.9355, 0.5, 0.9355, 0.5, 0.8223, 0.5, 0.8223, 0.5, 0.8223, 0.5, 0.8223, 0.5, 0.8223, 0.5, 0.8223, 0.5, 0.8223, 0.5, 0.8223, 0.5, 0.8223, 0.5, 0.8223, 0.5, 0.8223, 0.5, 0.8223, 0.5, 0.8223, 0.5, 0.8223, 0.5, 0.8223, 0.5, 0.01758, 0.5, 0.01758, 0.5, 0.01758, 0.5, 0.01758, 0.5, 0.01758, 0.5, 0.01758, 0.5, 0.5527, 0.5, 0.5527, 0.5, 0.5527, 0.5, 0.5527, 0.5, 0.5527, 0.5, 0.5527, 0.5, 0.5488, 0.5, 0.5488, 0.5, 0.5488, 0.5, 0.5488, 0.5, 0.5488, 0.5, 0.5488, 0.5, 0.5488, 0.5, 0.5488, 0.5, 0.5488, 0.5, 0.5488, 0.5, 0.5488, 0.5, 0.5488, 0.5, 0.5488, 0.5, 0.5488, 0.5, 0.5488, 0.5, 0.5488, 0.5, 0.5488, 0.5, 0.5488, 0.5, 0.5488, 0.5, 0.5488, 0.5, 0.5488, 0.5, 0.5488, 0.5, 0.5488, 0.5, 0.5488, 0.5, 0.5488, 0.5, 0.5488, 0.5, 0.5488, 0.5, 0.5488, 0.5, 0.5488, 0.5, 0.5488, 0.5, 0.04102, 0.5, 0.04102, 0.5, 0.04102, 0.5, 0.04102, 0.5, 0.04102, 0.5, 0.04102, 0.5, 0.1738, 0.5, 0.1738, 0.5, 0.1738, 0.5, 0.1738, 0.5, 0.1738, 0.5, 0.1738, 0.5, 0.7441, 0.5, 0.7441, 0.5, 0.7441, 0.5, 0.7441, 0.5, 0.7441, 0.5, 0.7441, 0.5, 0.7441, 0.5, 0.7441, 0.5, 0.7441, 0.5, 0.7441, 0.5, 0.7441, 0.5, 0.7441, 0.5, 0.9199, 0.5, 0.9199, 0.5, 0.9199, 0.5, 0.9199, 0.5, 0.9199, 0.5, 0.9199, 0.5, 0.1738, 0.5, 0.1738, 0.5, 0.1738, 0.5, 0.1738, 0.5, 0.1738, 0.5, 0.1738, 0.5, 0.1738, 0.5, 0.1738, 0.5, 0.1738, 0.5, 0.7441, 0.5, 0.7441, 0.5, 0.7441, 0.5, 0.1738, 0.5, 0.1738, 0.5, 0.1738, 0.5, 0.1738, 0.5, 0.1738, 0.5, 0.1738, 0.5, 0.7441, 0.5, 0.7441, 0.5, 0.7441, 0.5, 0.1738, 0.5, 0.1738, 0.5, 0.1738, 0.5, 0.9199, 0.5, 0.9199, 0.5, 0.9199, 0.5, 0.9199, 0.5, 0.9199, 0.5, 0.9199, 0.5, 0.9199, 0.5, 0.9199, 0.5, 0.9199, 0.5, 0.9199, 0.5, 0.9199, 0.5, 0.9199, 0.5, 0.9199, 0.5, 0.9199, 0.5, 0.9199, 0.5, 0.9199, 0.5, 0.9199, 0.5, 0.9199, 0.5, 0.7441, 0.5, 0.7441, 0.5, 0.7441, 0.5, 0.7441, 0.5, 0.7441, 0.5, 0.7441, 0.5, 0.7441, 0.5, 0.7441, 0.5, 0.7441, 0.5, 0.7441, 0.5, 0.7441, 0.5, 0.7441, 0.5, 0.7441, 0.5, 0.7441, 0.5, 0.7441, 0.5, 0.1738, 0.5, 0.1738, 0.5, 0.1738, 0.5, 0.7441, 0.5, 0.7441, 0.5, 0.7441, 0.5, 0.1738, 0.5, 0.1738, 0.5, 0.1738, 0.5, 0.1738, 0.5, 0.1738, 0.5, 0.1738, 0.5, 0.7441, 0.5, 0.7441, 0.5, 0.7441, 0.5, 0.1738, 0.5, 0.1738, 0.5, 0.1738, 0.5, 0.9199, 0.5, 0.9199, 0.5, 0.9199, 0.5, 0.9199, 0.5, 0.9199, 0.5, 0.9199, 0.5, 0.9199, 0.5, 0.9199, 0.5, 0.9199, 0.5, 0.9199, 0.5, 0.9199, 0.5, 0.9199, 0.5, 0.1738, 0.5, 0.1738, 0.5, 0.1738, 0.5, 0.1738, 0.5, 0.1738, 0.5, 0.1738, 0.5, 0.1738, 0.5, 0.1738, 0.5, 0.1738, 0.5, 0.1738, 0.5, 0.1738, 0.5, 0.1738, 0.5, 0.5488, 0.5, 0.5488, 0.5, 0.5488, 0.5, 0.04102, 0.5, 0.04102, 0.5, 0.04102, 0.5, 0.5488, 0.5, 0.5488, 0.5, 0.5488, 0.5, 0.1738, 0.5, 0.1738, 0.5, 0.1738, 0.5, 0.7441, 0.5, 0.7441, 0.5, 0.7441, 0.5, 0.7441, 0.5, 0.7441, 0.5, 0.7441, 0.5, 0.9434, 0.5, 0.9434, 0.5, 0.9434, 0.5, 0.7441, 0.5, 0.7441, 0.5, 0.7441, 0.5, 0.9434, 0.5, 0.9434, 0.5, 0.9434, 0.5, 0.9199, 0.5, 0.9199, 0.5, 0.9199, 0.5, 0.9434, 0.5, 0.9434, 0.5, 0.9434, 0.5, 0.9355, 0.5, 0.9355, 0.5, 0.9355, 0.5, 0.9199, 0.5, 0.9199, 0.5, 0.9199, 0.5, 0.8223, 0.5, 0.8223, 0.5, 0.8223, 0.5, 0.9355, 0.5, 0.9355, 0.5, 0.9355, 0.5, 0.04102, 0.5, 0.04102, 0.5, 0.04102, 0.5, 0.9199, 0.5, 0.9199, 0.5, 0.9199, 0.5, 0.1738, 0.5, 0.1738, 0.5, 0.1738, 0.5, 0.9434, 0.5, 0.9434, 0.5, 0.9434, 0.5, 0.9199, 0.5, 0.9199, 0.5, 0.9199, 0.5, 0.9199, 0.5, 0.9199, 0.5, 0.9199, 0.5, 0.9434, 0.5, 0.9434, 0.5, 0.9434, 0.5, 0.9199, 0.5, 0.9199, 0.5, 0.9199, 0.5, 0.8223, 0.5, 0.8223, 0.5, 0.8223, 0.5, 0.1738, 0.5, 0.1738, 0.5, 0.1738, 0.5, 0.7441, 0.5, 0.7441, 0.5, 0.7441, 0.5, 0.7441, 0.5, 0.7441, 0.5, 0.7441, 0.5, 0.9434, 0.5, 0.9434, 0.5, 0.9434, 0.5, 0.7441, 0.5, 0.7441, 0.5, 0.7441, 0.5, 0.9434, 0.5, 0.9434, 0.5, 0.9434, 0.5, 0.9199, 0.5, 0.9199, 0.5, 0.9199, 0.5, 0.9434, 0.5, 0.9434, 0.5, 0.9434, 0.5, 0.9355, 0.5, 0.9355, 0.5, 0.9355, 0.5, 0.9199, 0.5, 0.9199, 0.5, 0.9199, 0.5, 0.8223, 0.5, 0.8223, 0.5, 0.8223, 0.5, 0.9355, 0.5, 0.9355, 0.5, 0.9355, 0.5, 0.8223, 0.5, 0.8223, 0.5, 0.8223, 0.5, 0.5488, 0.5, 0.5488, 0.5, 0.5488, 0.5, 0.04102, 0.5, 0.04102, 0.5, 0.04102, 0.5, 0.5488, 0.5, 0.5488, 0.5, 0.5488, 0.5, 0.1738, 0.5, 0.1738, 0.5, 0.1738, 0.5, 0.04102, 0.5, 0.04102, 0.5, 0.04102, 0.5, 0.1738, 0.5, 0.1738, 0.5, 0.1738, 0.5, 0.1738, 0.5, 0.1738, 0.5, 0.1738, 0.5, 0.1738, 0.5, 0.1738, 0.5, 0.1738, 0.5, 0.1738, 0.5, 0.1738, 0.5, 0.1738, 0.5, 0.7441, 0.5, 0.7441, 0.5, 0.7441, 0.5, 0.1738, 0.5, 0.1738, 0.5, 0.1738, 0.5, 0.7441, 0.5, 0.7441, 0.5, 0.7441, 0.5, 0.1738, 0.5, 0.1738, 0.5, 0.1738, 0.5, 0.1738, 0.5, 0.1738, 0.5, 0.1738, 0.5, 0.1738, 0.5, 0.1738, 0.5, 0.1738, 0.5, 0.1738, 0.5, 0.1738, 0.5, 0.1738, 0.5, 0.7441, 0.5, 0.7441, 0.5, 0.7441, 0.5, 0.7441, 0.5, 0.7441, 0.5, 0.7441, 0.5, 0.5488, 0.5, 0.5488, 0.5, 0.5488, 0.5, 0.5488, 0.5, 0.5488, 0.5, 0.5488, 0.5, 0.5488, 0.5, 0.5488, 0.5, 0.5488, 0.5, 0.5488, 0.5, 0.5488, 0.5, 0.5488, 0.5, 0.7441, 0.5, 0.7441, 0.5, 0.7441, 0.5, 0.7441, 0.5, 0.7441, 0.5, 0.7441, 0.5, 0.1738, 0.5, 0.1738, 0.5, 0.1738, 0.5, 0.1738, 0.5, 0.1738, 0.5, 0.1738, 0.5, 0.1738, 0.5, 0.1738, 0.5, 0.1738, 0.5, 0.7441, 0.5, 0.7441, 0.5, 0.7441, 0.5, 0.1738, 0.5, 0.1738, 0.5, 0.1738, 0.5, 0.7441, 0.5, 0.7441, 0.5, 0.7441, 0.5, 0.1738, 0.5, 0.1738, 0.5, 0.1738, 0.5, 0.9199, 0.5, 0.9199, 0.5, 0.9199, 0.5, 0.9199, 0.5, 0.9199, 0.5, 0.9199, 0.5, 0.9199, 0.5, 0.9199, 0.5, 0.9199, 0.5, 0.9199, 0.5, 0.9199, 0.5, 0.9199, 0.5, 0.9199, 0.5, 0.9199, 0.5, 0.9199, 0.5, 0.9199, 0.5, 0.9199, 0.5, 0.9199, 0.5, 0.9199, 0.5, 0.9199, 0.5, 0.9199, 0.5, 0.9199, 0.5, 0.9199, 0.5, 0.9199, 0.5, 0.01758, 0.5, 0.01758, 0.5, 0.01758, 0.5, 0.5527, 0.5, 0.5527, 0.5, 0.5527, 0.5, 0.01758, 0.5, 0.01758, 0.5, 0.01758, 0.5, 0.5488, 0.5, 0.5488, 0.5, 0.5488, 0.5, 0.5527, 0.5, 0.5527, 0.5, 0.5527, 0.5, 0.5488, 0.5, 0.5488, 0.5, 0.5488, 0.5, 0.01758, 0.5, 0.01758, 0.5, 0.01758, 0.5, 0.5527, 0.5, 0.5527, 0.5, 0.5527, 0.5, 0.01758, 0.5, 0.01758, 0.5, 0.01758, 0.5, 0.5488, 0.5, 0.5488, 0.5, 0.5488, 0.5, 0.5527, 0.5, 0.5527, 0.5, 0.5527, 0.5, 0.5488, 0.5, 0.5488, 0.5, 0.5488, 0.5, 0.9199, 0.5, 0.9199, 0.5, 0.9199, 0.5, 0.9199, 0.5, 0.9199, 0.5, 0.9199, 0.5, 0.9199, 0.5, 0.9199, 0.5, 0.9199, 0.5, 0.9199, 0.5, 0.9199, 0.5, 0.9199, 0.5, 0.9199, 0.5, 0.9199, 0.5, 0.9199, 0.5, 0.9199, 0.5, 0.9199, 0.5, 0.9199, 0.5, 0.9199, 0.5, 0.9199, 0.5, 0.9199, 0.5, 0.9199, 0.5, 0.9199, 0.5, 0.9199, 0.5, 0.9199, 0.5, 0.9199, 0.5, 0.9199, 0.5, 0.9199, 0.5, 0.9199, 0.5, 0.9199, 0.5, 0.9199, 0.5, 0.9199, 0.5, 0.9199, 0.5, 0.9199, 0.5, 0.9199, 0.5, 0.9199, 0.5, 0.9199, 0.5, 0.9199, 0.5, 0.9199, 0.5, 0.9199, 0.5, 0.9199, 0.5, 0.9199, 0.5, 0.9199, 0.5, 0.9199, 0.5, 0.9199, 0.5, 0.9199, 0.5, 0.9199, 0.5, 0.9199, 0.5, 0.5488, 0.5, 0.5488, 0.5, 0.5488, 0.5, 0.5488, 0.5, 0.5488, 0.5, 0.5488, 0.5, 0.5488, 0.5, 0.5488, 0.5, 0.5488, 0.5, 0.5488, 0.5, 0.5488, 0.5, 0.5488, 0.5, 0.9199, 0.5, 0.9199, 0.5, 0.9199, 0.5, 0.9199, 0.5, 0.9199, 0.5, 0.9199, 0.5, 0.9199, 0.5, 0.9199, 0.5, 0.9199, 0.5, 0.9199, 0.5, 0.9199, 0.5, 0.9199, 0.5, 0.9199, 0.5, 0.9199, 0.5, 0.9199, 0.5, 0.9199, 0.5, 0.9199, 0.5, 0.9199, 0.5, 0.9199, 0.5, 0.9199, 0.5, 0.9199, 0.5, 0.9199, 0.5, 0.9199, 0.5, 0.9199, 0.5, 0.9199, 0.5, 0.9199, 0.5, 0.9199, 0.5, 0.9199, 0.5, 0.9199, 0.5, 0.9199, 0.5, 0.7441, 0.5, 0.7441, 0.5, 0.7441, 0.5, 0.9199, 0.5, 0.9199, 0.5, 0.9199, 0.5, 0.1738, 0.5, 0.1738, 0.5, 0.1738, 0.5, 0.7441, 0.5, 0.7441, 0.5, 0.7441, 0.5, 0.1738, 0.5, 0.1738, 0.5, 0.1738, 0.5, 0.1738, 0.5, 0.1738, 0.5, 0.1738, 0.5, 0.1738, 0.5, 0.1738, 0.5, 0.1738, 0.5, 0.1738, 0.5, 0.1738, 0.5, 0.1738, 0.5, 0.1738, 0.5, 0.1738, 0.5, 0.1738, 0.5, 0.1738, 0.5, 0.1738, 0.5, 0.1738, 0.5, 0.7441, 0.5, 0.7441, 0.5, 0.7441, 0.5, 0.1738, 0.5, 0.1738, 0.5, 0.1738, 0.5, 0.7441, 0.5, 0.7441, 0.5, 0.7441, 0.5, 0.01758, 0.5, 0.01758, 0.5, 0.01758, 0.5, 0.5527, 0.5, 0.5527, 0.5, 0.5527, 0.5, 0.01758, 0.5, 0.01758, 0.5, 0.01758, 0.5, 0.5488, 0.5, 0.5488, 0.5, 0.5488, 0.5, 0.5527, 0.5, 0.5527, 0.5, 0.5527, 0.5, 0.5488, 0.5, 0.5488, 0.5, 0.5488, 0.5, 0.5488, 0.5, 0.5488, 0.5, 0.5488, 0.5, 0.04102, 0.5, 0.04102, 0.5, 0.04102, 0.5, 0.5488, 0.5, 0.5488, 0.5, 0.5488, 0.5, 0.1738, 0.5, 0.1738, 0.5, 0.1738, 0.5, 0.8223, 0.5, 0.8223, 0.5, 0.8223, 0.5, 0.1738, 0.5, 0.1738, 0.5, 0.1738, 0.5, 0.8223, 0.5, 0.8223, 0.5, 0.8223, 0.5, 0.8223, 0.5, 0.8223, 0.5, 0.8223, 0.5, 0.04102, 0.5, 0.04102, 0.5, 0.04102, 0.5, 0.1738, 0.5, 0.1738, 0.5, 0.1738, 0.5, 0.8223, 0.5, 0.8223, 0.5, 0.8223, 0.5, 0.8223, 0.5, 0.8223, 0.5, 0.8223, 0.5, 0.8223, 0.5, 0.8223, 0.5, 0.8223, 0.5, 0.1738, 0.5, 0.1738, 0.5, 0.1738, 0.5, 0.8223, 0.5, 0.8223, 0.5, 0.8223, 0.5, 0.8223, 0.5, 0.8223, 0.5, 0.8223, 0.5, 0.8223, 0.5, 0.8223, 0.5, 0.8223, 0.5, 0.8223, 0.5, 0.8223, 0.5, 0.8223, 0.5, 0.01758, 0.5, 0.01758, 0.5, 0.01758, 0.5, 0.5527, 0.5, 0.5527, 0.5, 0.5527, 0.5, 0.01758, 0.5, 0.01758, 0.5, 0.01758, 0.5, 0.5488, 0.5, 0.5488, 0.5, 0.5488, 0.5, 0.5527, 0.5, 0.5527, 0.5, 0.5527, 0.5, 0.5488, 0.5, 0.5488, 0.5, 0.5488, 0.5, 0.5488, 0.5, 0.5488, 0.5, 0.5488, 0.5, 0.04102, 0.5, 0.04102, 0.5, 0.04102, 0.5, 0.5488, 0.5, 0.5488, 0.5, 0.5488, 0.5, 0.1738, 0.5, 0.1738, 0.5, 0.1738, 0.5, 0.04102, 0.5, 0.04102, 0.5, 0.04102, 0.5, 0.1738, 0.5, 0.1738, 0.5, 0.1738, 0.5, 0.1738, 0.5, 0.1738, 0.5, 0.1738, 0.5, 0.1738, 0.5, 0.1738, 0.5, 0.1738, 0.5, 0.7441, 0.5, 0.7441, 0.5, 0.7441, 0.5, 0.1738, 0.5, 0.1738, 0.5, 0.1738, 0.5, 0.7441, 0.5, 0.7441, 0.5, 0.7441, 0.5, 0.1738, 0.5, 0.1738, 0.5, 0.1738, 0.5, 0.1738, 0.5, 0.1738, 0.5, 0.1738, 0.5, 0.1738, 0.5, 0.1738, 0.5, 0.1738, 0.5, 0.9199, 0.5, 0.9199, 0.5, 0.9199, 0.5, 0.9199, 0.5, 0.9199, 0.5, 0.9199, 0.5, 0.9199, 0.5, 0.9199, 0.5, 0.9199, 0.5, 0.9199, 0.5, 0.9199, 0.5, 0.9199, 0.5, 0.7441, 0.5, 0.7441, 0.5, 0.7441, 0.5, 0.9199, 0.5, 0.9199, 0.5, 0.9199, 0.5, 0.1738, 0.5, 0.1738, 0.5, 0.1738, 0.5, 0.7441, 0.5, 0.7441, 0.5, 0.7441, 0.5, 0.1738, 0.5, 0.1738, 0.5, 0.1738, 0.5, 0.9199, 0.5, 0.9199, 0.5, 0.9199, 0.5, 0.9199, 0.5, 0.9199, 0.5, 0.9199, 0.5, 0.01758, 0.5, 0.01758, 0.5, 0.01758, 0.5, 0.01758, 0.5, 0.01758, 0.5, 0.01758, 0.5, 0.01758, 0.5, 0.01758, 0.5, 0.01758, 0.5, 0.01758, 0.5, 0.01758, 0.5, 0.01758, 0.5, 0.5488, 0.5, 0.5488, 0.5, 0.5488, 0.5, 0.5488, 0.5, 0.5488, 0.5, 0.5488, 0.5, 0.5488, 0.5, 0.5488, 0.5, 0.5488, 0.5, 0.5488, 0.5, 0.5488, 0.5, 0.5488, 0.5, 0.5488, 0.5, 0.5488, 0.5, 0.5488, 0.5, 0.5488, 0.5, 0.5488, 0.5, 0.5488, 0.5, 0.5488, 0.5, 0.5488, 0.5, 0.5488, 0.5, 0.5488, 0.5, 0.5488, 0.5, 0.5488, 0.5, 0.5488, 0.5, 0.5488, 0.5, 0.5488, 0.5, 0.5488, 0.5, 0.5488, 0.5, 0.5488, 0.5, 0.5488, 0.5, 0.5488, 0.5, 0.5488, 0.5, 0.5488, 0.5, 0.5488, 0.5, 0.5488, 0.5, 0.9199, 0.5, 0.9199, 0.5, 0.9199, 0.5, 0.9199, 0.5, 0.9199, 0.5, 0.9199, 0.5, 0.04102, 0.5, 0.04102, 0.5, 0.04102, 0.5, 0.04102, 0.5, 0.04102, 0.5, 0.04102, 0.5, 0.9199, 0.5, 0.9199, 0.5, 0.9199, 0.5, 0.9199, 0.5, 0.9199, 0.5, 0.9199, 0.5, 0.9199, 0.5, 0.9199, 0.5, 0.9199, 0.5, 0.9199, 0.5, 0.9199, 0.5, 0.9199, 0.5, 0.9199, 0.5, 0.9199, 0.5, 0.9199, 0.5, 0.9199, 0.5, 0.9199, 0.5, 0.9199, 0.5, 0.9199, 0.5, 0.9199, 0.5, 0.9199, 0.5, 0.9199, 0.5, 0.9199, 0.5, 0.9199, 0.5, 0.9199, 0.5, 0.9199, 0.5, 0.9199, 0.5, 0.9199, 0.5, 0.9199, 0.5, 0.9199, 0.5, 0.9199, 0.5, 0.9199, 0.5, 0.9199, 0.5, 0.9199, 0.5, 0.9199, 0.5, 0.9199, 0.5, 0.9199, 0.5, 0.9199, 0.5, 0.9199, 0.5, 0.9199, 0.5, 0.9199, 0.5, 0.9199, 0.5, 0.7441, 0.5, 0.7441, 0.5, 0.7441, 0.5, 0.7441, 0.5, 0.7441, 0.5, 0.7441, 0.5, 0.7441, 0.5, 0.7441, 0.5, 0.7441, 0.5, 0.7441, 0.5, 0.7441, 0.5, 0.7441, 0.5, 0.1738, 0.5, 0.1738, 0.5, 0.1738, 0.5, 0.1738, 0.5, 0.1738, 0.5, 0.1738, 0.5, 0.1738, 0.5, 0.1738, 0.5, 0.1738, 0.5, 0.1738, 0.5, 0.1738, 0.5, 0.1738, 0.5, 0.1738, 0.5, 0.1738, 0.5, 0.1738, 0.5, 0.1738, 0.5, 0.1738, 0.5, 0.1738, 0.5, 0.1738, 0.5, 0.1738, 0.5, 0.1738, 0.5, 0.1738, 0.5, 0.1738, 0.5, 0.1738, 0.5, 0.9199, 0.5, 0.9199, 0.5, 0.9199, 0.5, 0.9199, 0.5, 0.9199, 0.5, 0.9199, 0.5, 0.9199, 0.5, 0.9199, 0.5, 0.9199, 0.5, 0.9199, 0.5, 0.9199, 0.5, 0.9199, 0.5, 0.9199, 0.5, 0.9199, 0.5, 0.9199, 0.5, 0.9199, 0.5, 0.9199, 0.5, 0.9199, 0.5, 0.5488, 0.5, 0.5488, 0.5, 0.5488, 0.5, 0.5488, 0.5, 0.5488, 0.5, 0.5488, 0.5, 0.5488, 0.5, 0.5488, 0.5, 0.5488, 0.5, 0.5488, 0.5, 0.5488, 0.5, 0.5488, 0.5, 0.9199, 0.5, 0.9199, 0.5, 0.9199, 0.5, 0.9199, 0.5, 0.9199, 0.5, 0.9199, 0.5, 0.9199, 0.5, 0.9199, 0.5, 0.9199, 0.5, 0.9199, 0.5, 0.9199, 0.5, 0.9199, 0.5, 0.9199, 0.5, 0.9199, 0.5, 0.9199, 0.5, 0.9199, 0.5, 0.9199, 0.5, 0.9199, 0.5, 0.9199, 0.5, 0.9199, 0.5, 0.9199, 0.5, 0.9199, 0.5, 0.9199, 0.5, 0.9199, 0.5, 0.1738, 0.5, 0.1738, 0.5, 0.1738, 0.5, 0.1738, 0.5, 0.1738, 0.5, 0.1738, 0.5, 0.1738, 0.5, 0.1738, 0.5, 0.1738, 0.5, 0.1738, 0.5, 0.1738, 0.5, 0.1738, 0.5, 0.7441, 0.5, 0.7441, 0.5, 0.7441, 0.5, 0.7441, 0.5, 0.7441, 0.5, 0.7441, 0.5, 0.7441, 0.5, 0.7441, 0.5, 0.7441, 0.5, 0.7441, 0.5, 0.7441, 0.5, 0.7441, 0.5, 0.1738, 0.5, 0.1738, 0.5, 0.1738, 0.5, 0.1738, 0.5, 0.1738, 0.5, 0.1738, 0.5, 0.1738, 0.5, 0.1738, 0.5, 0.1738, 0.5, 0.1738, 0.5, 0.1738, 0.5, 0.1738, 0.5, 0.1738, 0.5, 0.1738, 0.5, 0.1738, 0.5, 0.1738, 0.5, 0.1738, 0.5, 0.1738, 0.5, 0.1738, 0.5, 0.1738, 0.5, 0.1738, 0.5, 0.1738, 0.5, 0.1738, 0.5, 0.1738, 0.5, 0.1738, 0.5, 0.1738, 0.5, 0.1738, 0.5, 0.1738, 0.5, 0.1738, 0.5, 0.1738, 0.5, 0.1738, 0.5, 0.1738, 0.5, 0.1738, 0.5, 0.1738, 0.5, 0.1738, 0.5, 0.1738, 0.5, 0.1738, 0.5, 0.1738, 0.5, 0.1738, 0.5, 0.1738, 0.5, 0.1738, 0.5, 0.1738, 0.5, 0.1738, 0.5, 0.1738, 0.5, 0.1738, 0.5, 0.1738, 0.5, 0.1738, 0.5, 0.1738, 0.5, 0.7441, 0.5, 0.7441, 0.5, 0.7441, 0.5, 0.7441, 0.5, 0.7441, 0.5, 0.7441, 0.5, 0.7441, 0.5, 0.7441, 0.5, 0.7441, 0.5, 0.7441, 0.5, 0.7441, 0.5, 0.7441, 0.5, 0.1738, 0.5, 0.1738, 0.5, 0.1738, 0.5, 0.1738, 0.5, 0.1738, 0.5, 0.1738, 0.5, 0.1738, 0.5, 0.1738, 0.5, 0.1738, 0.5, 0.1738, 0.5, 0.1738, 0.5, 0.1738, 0.5, 0.7441, 0.5, 0.7441, 0.5, 0.7441, 0.5, 0.7441, 0.5, 0.7441, 0.5, 0.7441, 0.5, 0.7441, 0.5, 0.7441, 0.5, 0.7441, 0.5, 0.7441, 0.5, 0.7441, 0.5, 0.7441, 0.5, 0.7441, 0.5, 0.7441, 0.5, 0.7441, 0.5, 0.7441, 0.5, 0.7441, 0.5, 0.7441, 0.5, 0.9199, 0.5, 0.9199, 0.5, 0.9199, 0.5, 0.9199, 0.5, 0.9199, 0.5, 0.9199, 0.5, 0.9199, 0.5, 0.9199, 0.5, 0.9199, 0.5, 0.9199, 0.5, 0.9199, 0.5, 0.9199, 0.5, 0.9199, 0.5, 0.9199, 0.5, 0.9199, 0.5, 0.9199, 0.5, 0.9199, 0.5, 0.9199, 0.5, 0.8223, 0.5, 0.8223, 0.5, 0.8223, 0.5, 0.8223, 0.5, 0.8223, 0.5, 0.8223, 0.5])
me_stand_ubiratan.materials.append(mat_palette_012)
me_stand_ubiratan.use_remesh_preserve_volume = False
me_stand_ubiratan.use_remesh_preserve_attributes = False
me_stand_ubiratan.use_mirror_vertex_groups = False
me_stand_ubiratan.update()
me_stand_ubiratan.normals_split_custom_set([tuple(v) for v in zip(*[iter([-1.0, 0.0, 0.0, -1.0, 0.0, 0.0, -1.0, 0.0, 0.0, -1.0, 0.0, 0.0, -1.0, 0.0, 0.0, -1.0, 0.0, 0.0, -1.0, 0.0, 0.0, -1.0, 0.0, 0.0, -1.0, 0.0, 0.0, -1.0, 0.0, 0.0, -1.0, 0.0, 0.0, -1.0, 0.0, 0.0, -1.0, 0.0, 0.0, -1.0, 0.0, 0.0, -1.0, 0.0, 0.0, -1.0, 0.0, 0.0, -1.0, 0.0, 0.0, -1.0, 0.0, 0.0, -1.0, 0.0, 0.0, -1.0, 0.0, 0.0, -1.0, 0.0, 0.0, -1.0, 0.0, 0.0, -1.0, 0.0, 0.0, -1.0, 0.0, 0.0, -1.0, 0.0, 0.0, -1.0, 0.0, 0.0, -1.0, 0.0, 0.0, -1.0, 0.0, 0.0, -1.0, 0.0, 0.0, -1.0, 0.0, 0.0, -1.0, 0.0, 0.0, -1.0, 0.0, 0.0, -1.0, 0.0, 0.0, -1.0, 0.0, 0.0, -1.0, 0.0, 0.0, -1.0, 0.0, 0.0, -1.0, 0.0, 0.0, -1.0, 0.0, 0.0, -1.0, 0.0, 0.0, -1.0, 0.0, 0.0, -1.0, 0.0, 0.0, -1.0, 0.0, 0.0, -1.0, 0.0, 0.0, -1.0, 0.0, 0.0, -1.0, 0.0, 0.0, -1.0, 0.0, 0.0, -1.0, 0.0, 0.0, -1.0, 0.0, 0.0, -1.0, 0.0, 0.0, -1.0, 0.0, 0.0, -1.0, 0.0, 0.0, -1.0, 0.0, 0.0, -1.0, 0.0, 0.0, -1.0, 0.0, 0.0, -1.0, 0.0, 0.0, -1.0, 0.0, 0.0, -1.0, 0.0, 0.0, -1.0, 0.0, 0.0, -1.0, 0.0, 0.0, -1.0, 0.0, 0.0, -1.0, 0.0, 0.0, -1.0, 0.0, 0.0, -1.0, 0.0, 0.0, -1.0, 0.0, 0.0, -1.0, 0.0, 0.0, -1.0, 0.0, 0.0, -1.0, 0.0, 0.0, -1.0, 0.0, 0.0, -1.0, 0.0, 0.0, -1.0, 0.0, 0.0, -1.0, 0.0, 0.0, -1.0, 0.0, 0.0, -1.0, 0.0, 0.0, -1.0, 0.0, 0.0, -1.0, 0.0, 0.0, -1.0, 0.0, 0.0, -1.0, 0.0, 0.0, -1.0, 0.0, 0.0, -1.0, 0.0, 0.0, -1.0, 0.0, 0.0, -1.0, 0.0, 0.0, -1.0, 0.0, 0.0, -1.0, 0.0, 0.0, -1.0, 0.0, 0.0, -1.0, 0.0, 0.0, -1.0, 0.0, 0.0, -1.0, 0.0, 0.0, -1.0, 0.0, 0.0, -1.0, 0.0, 0.0, -1.0, 0.0, 0.0, -1.0, 0.0, 0.0, -1.0, 0.0, 0.0, -1.0, 0.0, 0.0, -1.0, 0.0, 0.0, -1.0, 0.0, 0.0, -1.0, 0.0, 0.0, -1.0, 0.0, 0.0, -1.0, 0.0, 0.0, -1.0, 0.0, 0.0, -1.0, 0.0, 0.0, -1.0, 0.0, 0.0, -1.0, 0.0, 0.0, -1.0, 0.0, 0.0, -1.0, 0.0, 0.0, -1.0, 0.0, 0.0, -1.0, 0.0, 0.0, -1.0, 0.0, 0.0, -1.0, 0.0, 0.0, -1.0, 0.0, 0.0, -1.0, 0.0, 0.0, -1.0, 0.0, 0.0, -1.0, 0.0, 0.0, -1.0, 0.0, 0.0, -1.0, 0.0, 0.0, -1.0, 0.0, 0.0, -1.0, 0.0, 0.0, -1.0, 0.0, 0.0, -1.0, 0.0, 0.0, -1.0, 0.0, 0.0, -1.0, 0.0, 0.0, -1.0, 0.0, 0.0, -1.0, 0.0, 0.0, -1.0, 0.0, 0.0, -1.0, 0.0, 0.0, -1.0, 0.0, 0.0, -1.0, 0.0, 0.0, -1.0, 0.0, 0.0, -1.0, 0.0, 0.0, -1.0, 0.0, 0.0, -1.0, 0.0, 0.0, -1.0, 0.0, 0.0, -1.0, 0.0, 0.0, -1.0, 0.0, 0.0, -1.0, 0.0, 0.0, -1.0, 0.0, 0.0, -1.0, 0.0, 0.0, -1.0, 0.0, 0.0, -1.0, 0.0, 0.0, -1.0, 0.0, 0.0, -1.0, 0.0, 0.0, -1.0, 0.0, 0.0, -1.0, 0.0, 0.0, -1.0, 0.0, 0.0, -1.0, 0.0, 0.0, -1.0, 0.0, 0.0, -1.0, 0.0, 0.0, -1.0, 0.0, 0.0, -1.0, 0.0, 0.0, -1.0, 0.0, 0.0, -1.0, 0.0, 0.0, -1.0, 0.0, 0.0, -1.0, 0.0, 0.0, -1.0, 0.0, 0.0, -1.0, 0.0, 0.0, -1.0, 0.0, 0.0, -1.0, 0.0, 0.0, -1.0, 0.0, 0.0, -1.0, 0.0, 0.0, -1.0, 0.0, 0.0, -1.0, 0.0, 0.0, -1.0, 0.0, 0.0, -1.0, 0.0, 0.0, -1.0, 0.0, 0.0, -1.0, 0.0, 0.0, -1.0, 0.0, 0.0, -1.0, 0.0, 0.0, -1.0, 0.0, 0.0, -1.0, 0.0, 0.0, -1.0, 0.0, 0.0, -1.0, 0.0, 0.0, -1.0, 0.0, 0.0, -1.0, 0.0, 0.0, -1.0, 0.0, 0.0, -1.0, 0.0, 0.0, -1.0, 0.0, 0.0, -1.0, 0.0, 0.0, -1.0, 0.0, 0.0, -1.0, 0.0, 0.0, -1.0, 0.0, 0.0, -1.0, 0.0, 0.0, -1.0, 0.0, 0.0, -1.0, 0.0, 0.0, -1.0, 0.0, 0.0, -1.0, 0.0, 0.0, -1.0, 0.0, 0.0, -1.0, 0.0, 0.0, -1.0, 0.0, 0.0, -1.0, 0.0, 0.0, -1.0, 0.0, 0.0, -1.0, 0.0, 0.0, -1.0, 0.0, 0.0, -1.0, 0.0, 0.0, -1.0, 0.0, 0.0, -1.0, 0.0, 0.0, -1.0, 0.0, 0.0, -1.0, 0.0, 0.0, -1.0, 0.0, 0.0, -1.0, 0.0, 0.0, -1.0, 0.0, 0.0, -1.0, 0.0, 0.0, -1.0, 0.0, 0.0, -1.0, 0.0, 0.0, -1.0, 0.0, 0.0, -1.0, 0.0, 0.0, -1.0, 0.0, 0.0, -1.0, 0.0, 0.0, -1.0, 0.0, 0.0, -1.0, 0.0, 0.0, -1.0, 0.0, 0.0, -1.0, 0.0, 0.0, -1.0, 0.0, 0.0, -1.0, 0.0, 0.0, -1.0, 0.0, 0.0, -1.0, 0.0, 0.0, -1.0, 0.0, 0.0, -1.0, 0.0, 0.0, -1.0, 0.0, 0.0, -1.0, 0.0, 0.0, -1.0, 0.0, 0.0, -1.0, 0.0, 0.0, -1.0, 0.0, 0.0, -1.0, 0.0, 0.0, -1.0, 0.0, 0.0, -1.0, 0.0, 0.0, -1.0, 0.0, 0.0, -1.0, 0.0, 0.0, -1.0, 0.0, 0.0, -1.0, 0.0, 0.0, -1.0, 0.0, 0.0, -1.0, 0.0, 0.0, -1.0, 0.0, 0.0, -1.0, 0.0, 0.0, -1.0, 0.0, 0.0, -1.0, 0.0, 0.0, -1.0, 0.0, 0.0, -1.0, 0.0, 0.0, -1.0, 0.0, 0.0, -1.0, 0.0, 0.0, -1.0, 0.0, 0.0, -1.0, 0.0, 0.0, -1.0, 0.0, 0.0, -1.0, 0.0, 0.0, -1.0, 0.0, 0.0, -1.0, 0.0, 0.0, -1.0, 0.0, 0.0, -1.0, 0.0, 0.0, -1.0, 0.0, 0.0, -1.0, 0.0, 0.0, -1.0, 0.0, 0.0, -1.0, 0.0, 0.0, -1.0, 0.0, 0.0, -1.0, 0.0, 0.0, -1.0, 0.0, 0.0, -1.0, 0.0, 0.0, -1.0, 0.0, 0.0, -1.0, 0.0, 0.0, -1.0, 0.0, 0.0, -1.0, 0.0, 0.0, -1.0, 0.0, 0.0, -1.0, 0.0, 0.0, -1.0, 0.0, 0.0, -1.0, 0.0, 0.0, -1.0, 0.0, 0.0, -1.0, 0.0, 0.0, -1.0, 0.0, 0.0, -1.0, 0.0, 0.0, -1.0, 0.0, 0.0, -1.0, 0.0, 0.0, -1.0, 0.0, 0.0, -1.0, 0.0, 0.0, -1.0, 0.0, 0.0, -1.0, 0.0, 0.0, -1.0, 0.0, 0.0, -1.0, 0.0, 0.0, -1.0, 0.0, 0.0, -1.0, 0.0, 0.0, -1.0, 0.0, 0.0, -1.0, 0.0, 0.0, -1.0, 0.0, 0.0, -1.0, 0.0, 0.0, -1.0, 0.0, 0.0, -1.0, 0.0, 0.0, -1.0, 0.0, 0.0, -1.0, 0.0, 0.0, -1.0, 0.0, 0.0, -1.0, 0.0, 0.0, -1.0, 0.0, 0.0, -1.0, 0.0, 0.0, -1.0, 0.0, 0.0, -1.0, 0.0, 0.0, -1.0, 0.0, 0.0, -1.0, 0.0, 0.0, -1.0, 0.0, 0.0, -1.0, 0.0, 0.0, -1.0, 0.0, 0.0, -1.0, 0.0, 0.0, -1.0, 0.0, 0.0, 1.0, 0.0, 0.0, 1.0, 0.0, 0.0, 1.0, 0.0, 0.0, 1.0, 0.0, 0.0, 1.0, 0.0, 0.0, 1.0, 0.0, 0.0, 1.0, 0.0, 0.0, 1.0, 0.0, 0.0, 1.0, 0.0, 0.0, 1.0, 0.0, 0.0, 1.0, 0.0, 0.0, 1.0, 0.0, 0.0, 1.0, 0.0, 0.0, 1.0, 0.0, 0.0, 1.0, 0.0, 0.0, 1.0, 0.0, 0.0, 1.0, 0.0, 0.0, 1.0, 0.0, 0.0, 1.0, 0.0, 0.0, 1.0, 0.0, 0.0, 1.0, 0.0, 0.0, 1.0, 0.0, 0.0, 1.0, 0.0, 0.0, 1.0, 0.0, 0.0, 1.0, 0.0, 0.0, 1.0, 0.0, 0.0, 1.0, 0.0, 0.0, 1.0, 0.0, 0.0, 1.0, 0.0, 0.0, 1.0, 0.0, 0.0, 1.0, 0.0, 0.0, 1.0, 0.0, 0.0, 1.0, 0.0, 0.0, 1.0, 0.0, 0.0, 1.0, 0.0, 0.0, 1.0, 0.0, 0.0, 1.0, 0.0, 0.0, 1.0, 0.0, 0.0, 1.0, 0.0, 0.0, 1.0, 0.0, 0.0, 1.0, 0.0, 0.0, 1.0, 0.0, 0.0, 1.0, 0.0, 0.0, 1.0, 0.0, 0.0, 1.0, 0.0, 0.0, 1.0, 0.0, 0.0, 1.0, 0.0, 0.0, 1.0, 0.0, 0.0, 1.0, 0.0, 0.0, 1.0, 0.0, 0.0, 1.0, 0.0, 0.0, 1.0, 0.0, 0.0, 1.0, 0.0, 0.0, 1.0, 0.0, 0.0, 1.0, 0.0, 0.0, 1.0, 0.0, 0.0, 1.0, 0.0, 0.0, 1.0, 0.0, 0.0, 1.0, 0.0, 0.0, 1.0, 0.0, 0.0, 1.0, 0.0, 0.0, 1.0, 0.0, 0.0, 1.0, 0.0, 0.0, 1.0, 0.0, 0.0, 1.0, 0.0, 0.0, 1.0, 0.0, 0.0, 1.0, 0.0, 0.0, 1.0, 0.0, 0.0, 1.0, 0.0, 0.0, 1.0, 0.0, 0.0, 1.0, 0.0, 0.0, 1.0, 0.0, 0.0, 1.0, 0.0, 0.0, 1.0, 0.0, 0.0, 1.0, 0.0, 0.0, 1.0, 0.0, 0.0, 1.0, 0.0, 0.0, 1.0, 0.0, 0.0, 1.0, 0.0, 0.0, 1.0, 0.0, 0.0, 1.0, 0.0, 0.0, 1.0, 0.0, 0.0, 1.0, 0.0, 0.0, 1.0, 0.0, 0.0, 1.0, 0.0, 0.0, 1.0, 0.0, 0.0, 1.0, 0.0, 0.0, 1.0, 0.0, 0.0, 1.0, 0.0, 0.0, 1.0, 0.0, 0.0, 1.0, 0.0, 0.0, 1.0, 0.0, 0.0, 1.0, 0.0, 0.0, 1.0, 0.0, 0.0, 1.0, 0.0, 0.0, 1.0, 0.0, 0.0, 1.0, 0.0, 0.0, 1.0, 0.0, 0.0, 1.0, 0.0, 0.0, 1.0, 0.0, 0.0, 1.0, 0.0, 0.0, 1.0, 0.0, 0.0, 1.0, 0.0, 0.0, 1.0, 0.0, 0.0, 1.0, 0.0, 0.0, 1.0, 0.0, 0.0, 1.0, 0.0, 0.0, 1.0, 0.0, 0.0, 1.0, 0.0, 0.0, 1.0, 0.0, 0.0, 1.0, 0.0, 0.0, 1.0, 0.0, 0.0, 1.0, 0.0, 0.0, 1.0, 0.0, 0.0, 1.0, 0.0, 0.0, 1.0, 0.0, 0.0, 1.0, 0.0, 0.0, 1.0, 0.0, 0.0, 1.0, 0.0, 0.0, 1.0, 0.0, 0.0, 1.0, 0.0, 0.0, 1.0, 0.0, 0.0, 1.0, 0.0, 0.0, 1.0, 0.0, 0.0, 1.0, 0.0, 0.0, 1.0, 0.0, 0.0, 1.0, 0.0, 0.0, 1.0, 0.0, 0.0, 1.0, 0.0, 0.0, 1.0, 0.0, 0.0, 1.0, 0.0, 0.0, 1.0, 0.0, 0.0, 1.0, 0.0, 0.0, 1.0, 0.0, 0.0, 1.0, 0.0, 0.0, 1.0, 0.0, 0.0, 1.0, 0.0, 0.0, 1.0, 0.0, 0.0, 1.0, 0.0, 0.0, 1.0, 0.0, 0.0, 1.0, 0.0, 0.0, 1.0, 0.0, 0.0, 1.0, 0.0, 0.0, 1.0, 0.0, 0.0, 1.0, 0.0, 0.0, 1.0, 0.0, 0.0, 1.0, 0.0, 0.0, 1.0, 0.0, 0.0, 1.0, 0.0, 0.0, 1.0, 0.0, 0.0, 1.0, 0.0, 0.0, 1.0, 0.0, 0.0, 1.0, 0.0, 0.0, 1.0, 0.0, 0.0, 1.0, 0.0, 0.0, 1.0, 0.0, 0.0, 1.0, 0.0, 0.0, 1.0, 0.0, 0.0, 1.0, 0.0, 0.0, 1.0, 0.0, 0.0, 1.0, 0.0, 0.0, 1.0, 0.0, 0.0, 1.0, 0.0, 0.0, 1.0, 0.0, 0.0, 1.0, 0.0, 0.0, 1.0, 0.0, 0.0, 1.0, 0.0, 0.0, 1.0, 0.0, 0.0, 1.0, 0.0, 0.0, 1.0, 0.0, 0.0, 1.0, 0.0, 0.0, 1.0, 0.0, 0.0, 1.0, 0.0, 0.0, 1.0, 0.0, 0.0, 1.0, 0.0, 0.0, 1.0, 0.0, 0.0, 1.0, 0.0, 0.0, 1.0, 0.0, 0.0, 1.0, 0.0, 0.0, 1.0, 0.0, 0.0, 1.0, 0.0, 0.0, 1.0, 0.0, 0.0, 1.0, 0.0, 0.0, 1.0, 0.0, 0.0, 1.0, 0.0, 0.0, 1.0, 0.0, 0.0, 1.0, 0.0, 0.0, 1.0, 0.0, 0.0, 1.0, 0.0, 0.0, 1.0, 0.0, 0.0, 1.0, 0.0, 0.0, 1.0, 0.0, 0.0, 1.0, 0.0, 0.0, 1.0, 0.0, 0.0, 1.0, 0.0, 0.0, 1.0, 0.0, 0.0, 1.0, 0.0, 0.0, 1.0, 0.0, 0.0, 1.0, 0.0, 0.0, 1.0, 0.0, 0.0, 1.0, 0.0, 0.0, 1.0, 0.0, 0.0, 1.0, 0.0, 0.0, 1.0, 0.0, 0.0, 1.0, 0.0, 0.0, 1.0, 0.0, 0.0, 1.0, 0.0, 0.0, 1.0, 0.0, 0.0, 1.0, 0.0, 0.0, 1.0, 0.0, 0.0, 1.0, 0.0, 0.0, 1.0, 0.0, 0.0, 1.0, 0.0, 0.0, 1.0, 0.0, 0.0, 1.0, 0.0, 0.0, 1.0, 0.0, 0.0, 1.0, 0.0, 0.0, 1.0, 0.0, 0.0, 1.0, 0.0, 0.0, 1.0, 0.0, 0.0, 1.0, 0.0, 0.0, 1.0, 0.0, 0.0, 1.0, 0.0, 0.0, 1.0, 0.0, 0.0, 1.0, 0.0, 0.0, 1.0, 0.0, 0.0, 1.0, 0.0, 0.0, 1.0, 0.0, 0.0, 1.0, 0.0, 0.0, 1.0, 0.0, 0.0, 1.0, 0.0, 0.0, 1.0, 0.0, 0.0, 1.0, 0.0, 0.0, 1.0, 0.0, 0.0, 1.0, 0.0, 0.0, 1.0, 0.0, 0.0, 1.0, 0.0, 0.0, 1.0, 0.0, 0.0, 1.0, 0.0, 0.0, 1.0, 0.0, 0.0, 1.0, 0.0, 0.0, 1.0, 0.0, 0.0, 1.0, 0.0, 0.0, 1.0, 0.0, 0.0, 1.0, 0.0, 0.0, 1.0, 0.0, 0.0, 1.0, 0.0, 0.0, 1.0, 0.0, 0.0, 1.0, 0.0, 0.0, 1.0, 0.0, 0.0, 1.0, 0.0, 0.0, 1.0, 0.0, 0.0, 1.0, 0.0, 0.0, 1.0, 0.0, 0.0, 1.0, 0.0, 0.0, 1.0, 0.0, 0.0, 1.0, 0.0, 0.0, 1.0, 0.0, 0.0, 1.0, 0.0, 0.0, 1.0, 0.0, 0.0, 1.0, 0.0, 0.0, 1.0, 0.0, 0.0, 1.0, 0.0, 0.0, 1.0, 0.0, 0.0, 1.0, 0.0, 0.0, 1.0, 0.0, 0.0, 1.0, 0.0, 0.0, 1.0, 0.0, 0.0, 1.0, 0.0, 0.0, 1.0, 0.0, 0.0, 1.0, 0.0, 0.0, 1.0, 0.0, 0.0, 1.0, 0.0, 0.0, 1.0, 0.0, 0.0, 1.0, 0.0, 0.0, 1.0, 0.0, 0.0, 1.0, 0.0, 0.0, 1.0, 0.0, 0.0, 1.0, 0.0, 0.0, 1.0, 0.0, 0.0, 1.0, 0.0, 0.0, 1.0, 0.0, 0.0, 1.0, 0.0, 0.0, 1.0, 0.0, 0.0, 1.0, 0.0, 0.0, 1.0, 0.0, 0.0, 1.0, 0.0, 0.0, 1.0, 0.0, 0.0, 1.0, 0.0, 0.0, 1.0, 0.0, 0.0, 1.0, 0.0, 0.0, 1.0, 0.0, 0.0, 1.0, 0.0, 0.0, 1.0, 0.0, 0.0, 1.0, 0.0, 0.0, 1.0, 0.0, 0.0, 1.0, 0.0, 0.0, 0.0, 0.0, 1.0, 0.0, 0.0, 1.0, 0.0, 0.0, 1.0, 0.0, 0.0, 1.0, 0.0, 0.0, 1.0, 0.0, 0.0, 1.0, 0.0, 0.0, 1.0, 0.0, 0.0, 1.0, 0.0, 0.0, 1.0, 0.0, 0.0, 1.0, 0.0, 0.0, 1.0, 0.0, 0.0, 1.0, 0.0, 0.0, 1.0, 0.0, 0.0, 1.0, 0.0, 0.0, 1.0, 0.0, 0.0, 1.0, 0.0, 0.0, 1.0, 0.0, 0.0, 1.0, 0.0, 0.0, 1.0, 0.0, 0.0, 1.0, 0.0, 0.0, 1.0, 0.0, 0.0, 1.0, 0.0, 0.0, 1.0, 0.0, 0.0, 1.0, 0.0, 0.0, 1.0, 0.0, 0.0, 1.0, 0.0, 0.0, 1.0, 0.0, 0.0, 1.0, 0.0, 0.0, 1.0, 0.0, 0.0, 1.0, 0.0, 0.0, 1.0, 0.0, 0.0, 1.0, 0.0, 0.0, 1.0, 0.0, 0.0, 1.0, 0.0, 0.0, 1.0, 0.0, 0.0, 1.0, 0.0, 0.0, 1.0, 0.0, 0.0, 1.0, 0.0, 0.0, 1.0, 0.0, 0.0, 1.0, 0.0, 0.0, 1.0, 0.0, 0.0, 1.0, 0.0, 0.0, 1.0, 0.0, 0.0, 1.0, 0.0, 0.0, 1.0, 0.0, 0.0, 1.0, 0.0, 0.0, 1.0, 0.0, 0.0, 1.0, 0.0, 0.0, 1.0, 0.0, 0.0, 1.0, 0.0, 0.0, 1.0, 0.0, 0.0, 1.0, 0.0, 0.0, 1.0, 0.0, 0.0, 1.0, 0.0, 0.0, 1.0, 0.0, 0.0, 1.0, 0.0, 0.0, 1.0, 0.0, 0.0, 1.0, 0.0, 0.0, 1.0, 0.0, 0.0, 1.0, 0.0, 0.0, 1.0, 0.0, 0.0, 1.0, 0.0, 0.0, 1.0, 0.0, 0.0, 1.0, 0.0, 0.0, 1.0, 0.0, 0.0, 1.0, 0.0, 0.0, 1.0, 0.0, 0.0, 1.0, 0.0, 0.0, 1.0, 0.0, 0.0, 1.0, 0.0, 0.0, 1.0, 0.0, 0.0, 1.0, 0.0, 0.0, 1.0, 0.0, 0.0, 1.0, 0.0, 0.0, 1.0, 0.0, 0.0, 1.0, 0.0, 0.0, 1.0, 0.0, 0.0, 1.0, 0.0, 0.0, 1.0, 0.0, 0.0, 1.0, 0.0, 0.0, 1.0, 0.0, 0.0, 1.0, 0.0, 0.0, 1.0, 0.0, 0.0, 1.0, 0.0, 0.0, 1.0, 0.0, 0.0, 1.0, 0.0, 0.0, 1.0, 0.0, 0.0, 1.0, 0.0, 0.0, 1.0, 0.0, 0.0, 1.0, 0.0, 0.0, 1.0, 0.0, 0.0, 1.0, 0.0, 0.0, 1.0, 0.0, 0.0, 1.0, 0.0, 0.0, 1.0, 0.0, 0.0, 1.0, 0.0, 0.0, 1.0, 0.0, 0.0, 1.0, 0.0, 0.0, 1.0, 0.0, 0.0, 1.0, 0.0, 0.0, 1.0, 0.0, 0.0, 1.0, 0.0, 0.0, 1.0, 0.0, 0.0, 1.0, 0.0, 0.0, 1.0, 0.0, 0.0, 1.0, 0.0, 0.0, 1.0, 0.0, 0.0, 1.0, 0.0, 0.0, 1.0, 0.0, 0.0, 1.0, 0.0, 0.0, 1.0, 0.0, 0.0, 1.0, 0.0, 0.0, 1.0, 0.0, 0.0, 1.0, 0.0, 0.0, 1.0, 0.0, 0.0, 1.0, 0.0, 0.0, 1.0, 0.0, 0.0, 1.0, 0.0, 0.0, 1.0, 0.0, 0.0, 1.0, 0.0, 0.0, 1.0, 0.0, 0.0, 1.0, 0.0, 0.0, 1.0, 0.0, 0.0, 1.0, 0.0, 0.0, 1.0, 0.0, 0.0, 1.0, 0.0, 0.0, 1.0, 0.0, 0.0, 1.0, 0.0, 0.0, 1.0, 0.0, 0.0, 1.0, 0.0, 0.0, 1.0, 0.0, 0.0, 1.0, 0.0, 0.0, 1.0, 0.0, 0.0, 1.0, 0.0, 0.0, 1.0, 0.0, 0.0, 1.0, 0.0, 0.0, 1.0, 0.0, 0.0, 1.0, 0.0, 0.0, 1.0, 0.0, 0.0, 1.0, 0.0, 0.0, 1.0, 0.0, 0.0, 1.0, 0.0, 0.0, 1.0, 0.0, 0.0, 1.0, 0.0, 0.0, 1.0, 0.0, 0.0, 1.0, 0.0, 0.0, 1.0, 0.0, 0.0, 1.0, 0.0, 0.0, 1.0, 0.0, 0.0, 1.0, 0.0, 0.0, 1.0, 0.0, 0.0, 1.0, 0.0, 0.0, 1.0, 0.0, 0.0, 1.0, 0.0, 0.0, 1.0, 0.0, 0.0, 1.0, 0.0, 0.0, 1.0, 0.0, 0.0, 1.0, 0.0, 0.0, 1.0, 0.0, 0.0, 1.0, 0.0, 0.0, 1.0, 0.0, 0.0, 1.0, 0.0, 0.0, 1.0, 0.0, 0.0, 1.0, 0.0, 0.0, 1.0, 0.0, 0.0, 1.0, 0.0, 0.0, 1.0, 0.0, 0.0, 1.0, 0.0, 0.0, 1.0, 0.0, 0.0, 1.0, 0.0, 0.0, 1.0, 0.0, 0.0, 1.0, 0.0, 0.0, 1.0, 0.0, 0.0, 1.0, 0.0, 0.0, 1.0, 0.0, 0.0, 1.0, 0.0, 0.0, 1.0, 0.0, 0.0, 1.0, 0.0, 0.0, 1.0, 0.0, 0.0, 1.0, 0.0, 0.0, 1.0, 0.0, 0.0, 1.0, 0.0, 0.0, 1.0, 0.0, 0.0, 1.0, 0.0, 0.0, 1.0, 0.0, 0.0, 1.0, 0.0, 0.0, 1.0, 0.0, 0.0, 1.0, 0.0, 0.0, 1.0, 0.0, 0.0, 1.0, 0.0, 0.0, 1.0, 0.0, 0.0, 1.0, 0.0, 0.0, 1.0, 0.0, 0.0, 1.0, 0.0, 0.0, 1.0, 0.0, 0.0, 1.0, 0.0, 0.0, 1.0, 0.0, 0.0, 1.0, 0.0, 0.0, 1.0, 0.0, 0.0, 1.0, 0.0, 0.0, 1.0, 0.0, 0.0, 1.0, 0.0, 0.0, 1.0, 0.0, 0.0, 1.0, 0.0, 0.0, 1.0, 0.0, 0.0, 1.0, 0.0, 0.0, 1.0, 0.0, 0.0, 1.0, 0.0, 0.0, 1.0, 0.0, 0.0, 1.0, 0.0, 0.0, 1.0, 0.0, 0.0, 1.0, 0.0, 0.0, 1.0, 0.0, 0.0, 1.0, 0.0, 0.0, 1.0, 0.0, 0.0, 1.0, 0.0, 0.0, 1.0, 0.0, 0.0, 1.0, 0.0, 0.0, 1.0, 0.0, 0.0, 1.0, 0.0, 0.0, 1.0, 0.0, 0.0, 1.0, 0.0, 0.0, 1.0, 0.0, 0.0, 1.0, 0.0, 0.0, 1.0, 0.0, 0.0, 1.0, 0.0, 0.0, 1.0, 0.0, 0.0, 1.0, 0.0, 0.0, 1.0, 0.0, 0.0, 1.0, 0.0, 0.0, 1.0, 0.0, 0.0, 1.0, 0.0, 0.0, 1.0, 0.0, 0.0, 1.0, 0.0, 0.0, 1.0, 0.0, 0.0, 1.0, 0.0, 0.0, 1.0, 0.0, 0.0, 1.0, 0.0, 0.0, 1.0, 0.0, 0.0, 1.0, 0.0, 0.0, 1.0, 0.0, 0.0, 1.0, 0.0, 0.0, 1.0, 0.0, 0.0, 1.0, 0.0, 0.0, 1.0, 0.0, 0.0, 1.0, 0.0, 0.0, 1.0, 0.0, 0.0, 1.0, 0.0, 0.0, 1.0, 0.0, 0.0, 1.0, 0.0, 0.0, 1.0, 0.0, 0.0, 1.0, 0.0, 0.0, 1.0, 0.0, 0.0, 1.0, 0.0, 0.0, 1.0, 0.0, 0.0, 1.0, 0.0, 0.0, 1.0, 0.0, 0.0, 1.0, 0.0, 0.0, 1.0, 0.0, 0.0, 1.0, 0.0, 0.0, 1.0, 0.0, 0.0, 1.0, 0.0, 0.0, 1.0, 0.0, 0.0, 1.0, 0.0, 0.0, 1.0, 0.0, 0.0, 1.0, 0.0, 0.0, 1.0, 0.0, 0.0, 1.0, 0.0, 0.0, 1.0, 0.0, 0.0, 1.0, 0.0, 0.0, 1.0, 0.0, 0.0, 1.0, 0.0, 0.0, 1.0, 0.0, 0.0, 1.0, 0.0, 0.0, 1.0, 0.0, 0.0, 1.0, 0.0, 0.0, 1.0, 0.0, 0.0, 1.0, 0.0, 0.0, 1.0, 0.0, 0.0, 1.0, 0.0, 0.0, 1.0, 0.0, 0.0, 1.0, 0.0, 0.0, 1.0, 0.0, 0.0, 1.0, 0.0, 0.0, 1.0, 0.0, 0.0, 1.0, 0.0, 0.0, 1.0, 0.0, 0.0, 1.0, 0.0, 0.0, 1.0, 0.0, 0.0, 1.0, 0.0, 0.0, 1.0, 0.0, 0.0, 1.0, 0.0, 0.0, 1.0, 0.0, 0.0, 1.0, 0.0, 0.0, 1.0, 0.0, 0.0, 1.0, 0.0, 0.0, 1.0, 0.0, 0.0, 1.0, 0.0, 0.0, 1.0, 0.0, 0.0, 1.0, 0.0, 0.0, 1.0, 0.0, 0.0, 1.0, 0.0, 0.0, 1.0, 0.0, 0.0, 1.0, 0.0, 0.0, 1.0, 0.0, 0.0, 1.0, 0.0, 0.0, 1.0, 0.0, 0.0, 1.0, 0.0, 0.0, 1.0, 0.0, 0.0, 1.0, 0.0, 0.0, 1.0, 0.0, 0.0, 1.0, 0.0, 0.0, 1.0, 0.0, 0.0, 1.0, 0.0, 0.0, 1.0, 0.0, 0.0, 1.0, 0.0, 0.0, 1.0, 0.0, 0.0, 1.0, 0.0, 0.0, -1.0, 0.0, 0.0, -1.0, 0.0, 0.0, -1.0, 0.0, 0.0, -1.0, 0.0, 0.0, -1.0, 0.0, 0.0, -1.0, 0.0, 0.0, -1.0, 0.0, 0.0, -1.0, 0.0, 0.0, -1.0, 0.0, 0.0, -1.0, 0.0, 0.0, -1.0, 0.0, 0.0, -1.0, 0.0, 0.0, -1.0, 0.0, 0.0, -1.0, 0.0, 0.0, -1.0, 0.0, 0.0, -1.0, 0.0, 0.0, -1.0, 0.0, 0.0, -1.0, 0.0, 0.0, -1.0, 0.0, 0.0, -1.0, 0.0, 0.0, -1.0, 0.0, 0.0, -1.0, 0.0, 0.0, -1.0, 0.0, 0.0, -1.0, 0.0, 0.0, -1.0, 0.0, 0.0, -1.0, 0.0, 0.0, -1.0, 0.0, 0.0, -1.0, 0.0, 0.0, -1.0, 0.0, 0.0, -1.0, 0.0, 0.0, -1.0, 0.0, 0.0, -1.0, 0.0, 0.0, -1.0, 0.0, 0.0, -1.0, 0.0, 0.0, -1.0, 0.0, 0.0, -1.0, 0.0, 0.0, -1.0, 0.0, 0.0, -1.0, 0.0, 0.0, -1.0, 0.0, 0.0, -1.0, 0.0, 0.0, -1.0, 0.0, 0.0, -1.0, 0.0, 0.0, -1.0, 0.0, 0.0, -1.0, 0.0, 0.0, -1.0, 0.0, 0.0, -1.0, 0.0, 0.0, -1.0, 0.0, 0.0, -1.0, 0.0, 0.0, -1.0, 0.0, 0.0, -1.0, 0.0, 0.0, -1.0, 0.0, 0.0, -1.0, 0.0, 0.0, -1.0, 0.0, 0.0, -1.0, 0.0, 0.0, -1.0, 0.0, 0.0, -1.0, 0.0, 0.0, -1.0, 0.0, 0.0, -1.0, 0.0, 0.0, -1.0, 0.0, 0.0, -1.0, 0.0, 0.0, -1.0, 0.0, 0.0, -1.0, 0.0, 0.0, -1.0, 0.0, 0.0, -1.0, 0.0, 0.0, -1.0, 0.0, 0.0, -1.0, 0.0, 0.0, -1.0, 0.0, 0.0, -1.0, 0.0, 0.0, -1.0, 0.0, 0.0, -1.0, 0.0, 0.0, -1.0, 0.0, 0.0, -1.0, 0.0, 0.0, -1.0, 0.0, 0.0, -1.0, 0.0, 0.0, -1.0, 0.0, 0.0, -1.0, 0.0, 0.0, -1.0, 0.0, 0.0, -1.0, 0.0, 0.0, -1.0, 0.0, 0.0, -1.0, 0.0, 0.0, -1.0, 0.0, 0.0, -1.0, 0.0, 0.0, -1.0, 0.0, 0.0, -1.0, 0.0, 0.0, -1.0, 0.0, 0.0, -1.0, 0.0, 0.0, -1.0, 0.0, 0.0, -1.0, 0.0, 0.0, -1.0, 0.0, 0.0, -1.0, 0.0, 0.0, -1.0, 0.0, 0.0, -1.0, 0.0, 0.0, -1.0, 0.0, 0.0, -1.0, 0.0, 0.0, -1.0, 0.0, 0.0, -1.0, 0.0, 0.0, -1.0, 0.0, 0.0, -1.0, 0.0, 0.0, -1.0, 0.0, 0.0, -1.0, 0.0, 0.0, -1.0, 0.0, 0.0, -1.0, 0.0, 0.0, -1.0, 0.0, 0.0, -1.0, 0.0, 0.0, -1.0, 0.0, 0.0, -1.0, 0.0, 0.0, -1.0, 0.0, 0.0, -1.0, 0.0, 0.0, -1.0, 0.0, 0.0, -1.0, 0.0, 0.0, -1.0, 0.0, 0.0, -1.0, 0.0, 0.0, -1.0, 0.0, 0.0, -1.0, 0.0, 0.0, -1.0, 0.0, 0.0, -1.0, 0.0, 0.0, -1.0, 0.0, 0.0, -1.0, 0.0, 0.0, -1.0, 0.0, 0.0, -1.0, 0.0, 0.0, -1.0, 0.0, 0.0, -1.0, 0.0, 0.0, -1.0, 0.0, 0.0, -1.0, 0.0, 0.0, -1.0, 0.0, 0.0, -1.0, 0.0, 0.0, -1.0, 0.0, 0.0, -1.0, 0.0, 0.0, -1.0, 0.0, 0.0, -1.0, 0.0, 0.0, -1.0, 0.0, 0.0, -1.0, 0.0, 0.0, -1.0, 0.0, 0.0, -1.0, 0.0, 0.0, -1.0, 0.0, 0.0, -1.0, 0.0, 0.0, -1.0, 0.0, 0.0, -1.0, 0.0, 0.0, -1.0, 0.0, 0.0, -1.0, 0.0, 0.0, -1.0, 0.0, 0.0, -1.0, 0.0, 0.0, -1.0, 0.0, 0.0, -1.0, 0.0, 0.0, -1.0, 0.0, 0.0, -1.0, 0.0, 0.0, -1.0, 0.0, 0.0, -1.0, 0.0, 0.0, -1.0, 0.0, 0.0, -1.0, 0.0, 0.0, -1.0, 0.0, 0.0, -1.0, 0.0, 0.0, -1.0, 0.0, 0.0, -1.0, 0.0, 0.0, -1.0, 0.0, 0.0, -1.0, 0.0, 0.0, -1.0, 0.0, 0.0, -1.0, 0.0, 0.0, -1.0, 0.0, 0.0, -1.0, 0.0, 0.0, -1.0, 0.0, 0.0, -1.0, 0.0, 0.0, -1.0, 0.0, 0.0, -1.0, 0.0, 0.0, -1.0, 0.0, 0.0, -1.0, 0.0, 0.0, -1.0, 0.0, 0.0, -1.0, 0.0, 0.0, -1.0, 0.0, 0.0, -1.0, 0.0, 0.0, -1.0, 0.0, 0.0, -1.0, 0.0, 0.0, -1.0, 0.0, 0.0, -1.0, 0.0, 0.0, -1.0, 0.0, 0.0, -1.0, 0.0, 0.0, -1.0, 0.0, 0.0, -1.0, 0.0, 0.0, -1.0, 0.0, 0.0, -1.0, 0.0, 0.0, -1.0, 0.0, 0.0, -1.0, 0.0, 0.0, -1.0, 0.0, 0.0, -1.0, 0.0, 0.0, -1.0, 0.0, 0.0, -1.0, 0.0, 0.0, -1.0, 0.0, 0.0, -1.0, 0.0, 0.0, -1.0, 0.0, 0.0, -1.0, 0.0, 0.0, -1.0, 0.0, 0.0, -1.0, 0.0, 0.0, -1.0, 0.0, 0.0, -1.0, 0.0, 0.0, -1.0, 0.0, 0.0, -1.0, 0.0, 0.0, -1.0, 0.0, 0.0, -1.0, 0.0, 0.0, -1.0, 0.0, 0.0, -1.0, 0.0, 0.0, -1.0, 0.0, 0.0, -1.0, 0.0, 0.0, -1.0, 0.0, 0.0, -1.0, 0.0, 0.0, -1.0, 0.0, 0.0, -1.0, 0.0, 0.0, -1.0, 0.0, 0.0, -1.0, 0.0, 0.0, -1.0, 0.0, 0.0, -1.0, 0.0, 0.0, -1.0, 0.0, 0.0, -1.0, 0.0, 0.0, -1.0, 0.0, 0.0, -1.0, 0.0, 0.0, -1.0, 0.0, 0.0, -1.0, 0.0, 0.0, -1.0, 0.0, 0.0, -1.0, 0.0, 0.0, -1.0, 0.0, 0.0, -1.0, 0.0, 0.0, -1.0, 0.0, 0.0, -1.0, 0.0, 0.0, -1.0, 0.0, 0.0, -1.0, 0.0, 0.0, -1.0, 0.0, 0.0, -1.0, 0.0, 0.0, -1.0, 0.0, 0.0, -1.0, 0.0, 0.0, -1.0, 0.0, 0.0, -1.0, 0.0, 0.0, -1.0, 0.0, 0.0, -1.0, 0.0, 0.0, -1.0, 0.0, 0.0, -1.0, 0.0, 0.0, -1.0, 0.0, 0.0, -1.0, 0.0, 0.0, -1.0, 0.0, 0.0, -1.0, 0.0, 0.0, -1.0, 0.0, 0.0, -1.0, 0.0, 0.0, -1.0, 0.0, 0.0, -1.0, 0.0, 0.0, -1.0, 0.0, 0.0, -1.0, 0.0, 0.0, -1.0, 0.0, 0.0, -1.0, 0.0, 0.0, -1.0, 0.0, 0.0, -1.0, 0.0, 0.0, -1.0, 0.0, 0.0, -1.0, 0.0, 0.0, -1.0, 0.0, 0.0, -1.0, 0.0, 0.0, -1.0, 0.0, 0.0, -1.0, 0.0, 0.0, -1.0, 0.0, 0.0, -1.0, 0.0, 0.0, -1.0, 0.0, 0.0, -1.0, 0.0, -1.0, 0.0, 0.0, -1.0, 0.0, 0.0, -1.0, 0.0, 0.0, -1.0, 0.0, 0.0, -1.0, 0.0, 0.0, -1.0, 0.0, 0.0, -1.0, 0.0, 0.0, -1.0, 0.0, 0.0, -1.0, 0.0, 0.0, -1.0, 0.0, 0.0, -1.0, 0.0, 0.0, -1.0, 0.0, 0.0, -1.0, 0.0, 0.0, -1.0, 0.0, 0.0, -1.0, 0.0, 0.0, -1.0, 0.0, 0.0, -1.0, 0.0, 0.0, -1.0, 0.0, 0.0, -1.0, 0.0, 0.0, -1.0, 0.0, 0.0, -1.0, 0.0, 0.0, -1.0, 0.0, 0.0, -1.0, 0.0, 0.0, -1.0, 0.0, 0.0, -1.0, 0.0, 0.0, -1.0, 0.0, 0.0, -1.0, 0.0, 0.0, -1.0, 0.0, 0.0, -1.0, 0.0, 0.0, -1.0, 0.0, 0.0, -1.0, 0.0, 0.0, -1.0, 0.0, 0.0, -1.0, 0.0, 0.0, -1.0, 0.0, 0.0, -1.0, 0.0, 0.0, -1.0, 0.0, 0.0, -1.0, 0.0, 0.0, -1.0, 0.0, 0.0, -1.0, 0.0, 0.0, -1.0, 0.0, 0.0, -1.0, 0.0, 0.0, -1.0, 0.0, 0.0, -1.0, 0.0, 0.0, -1.0, 0.0, 0.0, -1.0, 0.0, 0.0, -1.0, 0.0, 0.0, -1.0, 0.0, 0.0, -1.0, 0.0, 0.0, -1.0, 0.0, 0.0, -1.0, 0.0, 0.0, -1.0, 0.0, 0.0, -1.0, 0.0, 0.0, -1.0, 0.0, 0.0, -1.0, 0.0, 0.0, -1.0, 0.0, 0.0, -1.0, 0.0, 0.0, -1.0, 0.0, 0.0, -1.0, 0.0, 0.0, -1.0, 0.0, 0.0, -1.0, 0.0, 0.0, -1.0, 0.0, 0.0, -1.0, 0.0, 0.0, -1.0, 0.0, 0.0, -1.0, 0.0, 0.0, -1.0, 0.0, 0.0, -1.0, 0.0, 0.0, -1.0, 0.0, 0.0, -1.0, 0.0, 0.0, -1.0, 0.0, 0.0, -1.0, 0.0, 0.0, -1.0, 0.0, 0.0, -1.0, 0.0, 0.0, -1.0, 0.0, 0.0, -1.0, 0.0, 0.0, -1.0, 0.0, 0.0, -1.0, 0.0, 0.0, -1.0, 0.0, 0.0, -1.0, 0.0, 0.0, -1.0, 0.0, 0.0, -1.0, 0.0, 0.0, -1.0, 0.0, 0.0, -1.0, 0.0, 0.0, -1.0, 0.0, 0.0, -1.0, 0.0, 0.0, -1.0, 0.0, 0.0, -1.0, 0.0, 0.0, -1.0, 0.0, 0.0, -1.0, 0.0, 0.0, -1.0, 0.0, 0.0, -1.0, 0.0, 0.0, -1.0, 0.0, 0.0, -1.0, 0.0, 0.0, -1.0, 0.0, 0.0, -1.0, 0.0, 0.0, -1.0, 0.0, 0.0, -1.0, 0.0, 0.0, -1.0, 0.0, 0.0, -1.0, 0.0, 0.0, -1.0, 0.0, 0.0, -1.0, 0.0, 0.0, -1.0, 0.0, 0.0, -1.0, 0.0, 0.0, -1.0, 0.0, 0.0, -1.0, 0.0, 0.0, -1.0, 0.0, 0.0, -1.0, 0.0, 0.0, -1.0, 0.0, 0.0, -1.0, 0.0, 0.0, -1.0, 0.0, 0.0, -1.0, 0.0, 0.0, -1.0, 0.0, 0.0, -1.0, 0.0, 0.0, -1.0, 0.0, 0.0, -1.0, 0.0, 0.0, -1.0, 0.0, 0.0, -1.0, 0.0, 0.0, -1.0, 0.0, 0.0, -1.0, 0.0, 0.0, -1.0, 0.0, 0.0, -1.0, 0.0, 0.0, -1.0, 0.0, 0.0, -1.0, 0.0, 0.0, -1.0, 0.0, 0.0, -1.0, 0.0, 0.0, -1.0, 0.0, 0.0, -1.0, 0.0, 0.0, -1.0, 0.0, 0.0, -1.0, 0.0, 0.0, -1.0, 0.0, 0.0, -1.0, 0.0, 0.0, -1.0, 0.0, 0.0, -1.0, 0.0, 0.0, -1.0, 0.0, 0.0, -1.0, 0.0, 0.0, -1.0, 0.0, 0.0, -1.0, 0.0, 0.0, -1.0, 0.0, 0.0, -1.0, 0.0, 0.0, -1.0, 0.0, 0.0, -1.0, 0.0, 0.0, -1.0, 0.0, 0.0, -1.0, 0.0, 0.0, -1.0, 0.0, 0.0, -1.0, 0.0, 0.0, -1.0, 0.0, 0.0, -1.0, 0.0, 0.0, -1.0, 0.0, 0.0, -1.0, 0.0, 0.0, -1.0, 0.0, 0.0, -1.0, 0.0, 0.0, -1.0, 0.0, 0.0, -1.0, 0.0, 0.0, -1.0, 0.0, 0.0, -1.0, 0.0, 0.0, -1.0, 0.0, 0.0, -1.0, 0.0, 0.0, 1.0, 0.0, 0.0, 1.0, 0.0, 0.0, 1.0, 0.0, 0.0, 1.0, 0.0, 0.0, 1.0, 0.0, 0.0, 1.0, 0.0, 0.0, 1.0, 0.0, 0.0, 1.0, 0.0, 0.0, 1.0, 0.0, 0.0, 1.0, 0.0, 0.0, 1.0, 0.0, 0.0, 1.0, 0.0, 0.0, 1.0, 0.0, 0.0, 1.0, 0.0, 0.0, 1.0, 0.0, 0.0, 1.0, 0.0, 0.0, 1.0, 0.0, 0.0, 1.0, 0.0, 0.0, 1.0, 0.0, 0.0, 1.0, 0.0, 0.0, 1.0, 0.0, 0.0, 1.0, 0.0, 0.0, 1.0, 0.0, 0.0, 1.0, 0.0, 0.0, 1.0, 0.0, 0.0, 1.0, 0.0, 0.0, 1.0, 0.0, 0.0, 1.0, 0.0, 0.0, 1.0, 0.0, 0.0, 1.0, 0.0, 0.0, 1.0, 0.0, 0.0, 1.0, 0.0, 0.0, 1.0, 0.0, 0.0, 1.0, 0.0, 0.0, 1.0, 0.0, 0.0, 1.0, 0.0, 0.0, 1.0, 0.0, 0.0, 1.0, 0.0, 0.0, 1.0, 0.0, 0.0, 1.0, 0.0, 0.0, 1.0, 0.0, 0.0, 1.0, 0.0, 0.0, 1.0, 0.0, 0.0, 1.0, 0.0, 0.0, 1.0, 0.0, 0.0, 1.0, 0.0, 0.0, 1.0, 0.0, 0.0, 1.0, 0.0, 0.0, 1.0, 0.0, 0.0, 1.0, 0.0, 0.0, 1.0, 0.0, 0.0, 1.0, 0.0, 0.0, 1.0, 0.0, 0.0, 1.0, 0.0, 0.0, 1.0, 0.0, 0.0, 1.0, 0.0, 0.0, 1.0, 0.0, 0.0, 1.0, 0.0, 0.0, 1.0, 0.0, 0.0, 1.0, 0.0, 0.0, 1.0, 0.0, 0.0, 1.0, 0.0, 0.0, 1.0, 0.0, 0.0, 1.0, 0.0, 0.0, 1.0, 0.0, 0.0, 1.0, 0.0, 0.0, 1.0, 0.0, 0.0, 1.0, 0.0, 0.0, 1.0, 0.0, 0.0, 1.0, 0.0, 0.0, 1.0, 0.0, 0.0, 1.0, 0.0, 0.0, 1.0, 0.0, 0.0, 1.0, 0.0, 0.0, 1.0, 0.0, 0.0, 1.0, 0.0, 0.0, 1.0, 0.0, 0.0, 1.0, 0.0, 0.0, 1.0, 0.0, 0.0, 1.0, 0.0, 0.0, 1.0, 0.0, 0.0, 1.0, 0.0, 0.0, 1.0, 0.0, 0.0, 1.0, 0.0, 0.0, 1.0, 0.0, 0.0, 1.0, 0.0, 0.0, 1.0, 0.0, 0.0, 1.0, 0.0, 0.0, 1.0, 0.0, 0.0, 1.0, 0.0, 0.0, 1.0, 0.0, 0.0, 1.0, 0.0, 0.0, 1.0, 0.0, 0.0, 1.0, 0.0, 0.0, 1.0, 0.0, 0.0, 1.0, 0.0, 0.0, 1.0, 0.0, 0.0, 1.0, 0.0, 0.0, 1.0, 0.0, 0.0, 1.0, 0.0, 0.0, 1.0, 0.0, 0.0, 1.0, 0.0, 0.0, 1.0, 0.0, 0.0, 1.0, 0.0, 0.0, 1.0, 0.0, 0.0, 1.0, 0.0, 0.0, 1.0, 0.0, 0.0, 1.0, 0.0, 0.0, 1.0, 0.0, 0.0, 1.0, 0.0, 0.0, 1.0, 0.0, 0.0, 1.0, 0.0, 0.0, 1.0, 0.0, 0.0, 1.0, 0.0, 0.0, 1.0, 0.0, 0.0, 1.0, 0.0, 0.0, 1.0, 0.0, 0.0, 1.0, 0.0, 0.0, 1.0, 0.0, 0.0, 1.0, 0.0, 0.0, 1.0, 0.0, 0.0, 1.0, 0.0, 0.0, 1.0, 0.0, 0.0, 1.0, 0.0, 0.0, 1.0, 0.0, 0.0, 1.0, 0.0, 0.0, 1.0, 0.0, 0.0, 1.0, 0.0, 0.0, 1.0, 0.0, 0.0, 1.0, 0.0, 0.0, 1.0, 0.0, 0.0, 1.0, 0.0, 0.0, 1.0, 0.0, 0.0, 1.0, 0.0, 0.0, 1.0, 0.0, 0.0, 1.0, 0.0, 0.0, 1.0, 0.0, 0.0, 1.0, 0.0, 0.0, 1.0, 0.0, 0.0, 1.0, 0.0, 0.0, 1.0, 0.0, 0.0, 1.0, 0.0, 0.0, 1.0, 0.0, 0.0, 1.0, 0.0, 0.0, 1.0, 0.0, 0.0, 1.0, 0.0, 0.0, 1.0, 0.0, 0.0, 1.0, 0.0, 0.0, 1.0, 0.0, 0.0, 1.0, 0.0, 0.0, 1.0, 0.0, 0.0, 1.0, 0.0, 0.0, 1.0, 0.0, 0.0, 1.0, 0.0, 0.0, 1.0, 0.0, 0.0, 1.0, 0.0, 0.0, 1.0, 0.0, 0.0, 1.0, 0.0, 0.0, 1.0, 0.0, 0.0, 1.0, 0.0, 0.0, 1.0, 0.0, 0.0, 1.0, 0.0, 0.0, 1.0, 0.0, 0.0, 1.0, 0.0, 0.0, 1.0, 0.0, 0.0, 1.0, 0.0, 0.0, 1.0, 0.0, 0.0, 1.0, 0.0, 0.0, 1.0, 0.0, 0.0, 1.0, 0.0, 0.0, 1.0, 0.0, 0.0, 1.0, 0.0, 0.0, 1.0, 0.0, 0.0, 1.0, 0.0])] * 3)])

# ---- objects
ob_stand_ubiratan = bpy.data.objects.new('STAND_Ubiratan', me_stand_ubiratan)

# ---- transforms, parenting, visibility, modifiers, constraints
ob_stand_ubiratan.location = (0.0, 0.0, 0.0)
ob_stand_ubiratan.rotation_euler = (1.571, -0.0, 0.0)
ob_stand_ubiratan.lineart.crease_threshold = 0.0

# ---- collection membership
col_collection_1.objects.link(ob_stand_ubiratan)

# ---- scene / render settings (as saved in the file)
scene.frame_start = 1; scene.frame_end = 250; scene.frame_set(1)
scene.render.engine = 'BLENDER_EEVEE_NEXT'
scene.render.resolution_percentage = 50
scene.render.dither_intensity = 0.0
scene.cycles.use_denoising = False
scene.cycles.samples = 128
scene.cycles.sampling_pattern = 'TABULATED_SOBOL'
scene.cycles.use_adaptive_sampling = False
scene.cycles.use_light_tree = False
scene.cycles.blur_glossy = 0.0
scene.cycles.sample_clamp_indirect = 0.0
scene.view_settings.view_transform = 'Standard'
bpy.context.view_layer.update()

# ---- added for rendering (the .blend has no active camera and no usable light): camera, sun
cam_auto = bpy.data.cameras.new('AutoCamera')
cam_auto.lens = 50.0
cam_auto.sensor_width = 36.0
cam_auto.clip_end = 1000.0
ob_auto_camera = bpy.data.objects.new('AutoCamera', cam_auto)
scene.collection.objects.link(ob_auto_camera)
ob_auto_camera.location = (28.9345, -34.7215, 37.1476)
ob_auto_camera.rotation_euler = (1.09748, -7.21219e-08, 0.694738)
scene.camera = ob_auto_camera
light_auto_sun = bpy.data.lights.new('AutoSun', 'SUN')
light_auto_sun.energy = 3.0
light_auto_sun.angle = 0.0523599
ob_auto_sun = bpy.data.objects.new('AutoSun', light_auto_sun)
scene.collection.objects.link(ob_auto_sun)
ob_auto_sun.rotation_euler = (0.872665, 0.174533, 0.523599)
bpy.context.view_layer.update()
